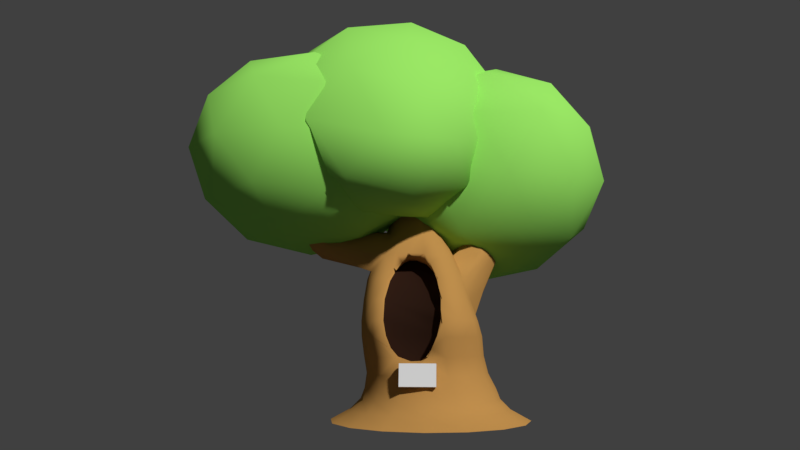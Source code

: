# Source: HomeTree.blend  (saved by Blender 2.78.0; exported with 4.5.12 LTS)
import bpy
from mathutils import Matrix  # noqa: F401  (used for matrix-valued properties, if any)

bpy.ops.wm.read_factory_settings(use_empty=True)
scene = bpy.context.scene
scene.name = 'Scene'

# ---- collections
col_collection_1 = bpy.data.collections.new('Collection 1'); scene.collection.children.link(col_collection_1)

# ---- materials (node trees are filled in below, after node groups)
mat_sign = bpy.data.materials.new('Sign')
mat_sign.alpha_threshold = 0.0
mat_sign.use_transparent_shadow = False
mat_sign.roughness = 0.5
mat_sign.line_color = (0.0, 0.0, 0.0, 1.0)
mat_leaves = bpy.data.materials.new('Leaves')
mat_leaves.alpha_threshold = 0.0
mat_leaves.use_transparent_shadow = False
mat_leaves.diffuse_color = (0.3246, 0.8, 0.1304, 1.0)
mat_leaves.specular_color = (1.0, 0.9604, 0.07916)
mat_leaves.roughness = 0.5
mat_trunk = bpy.data.materials.new('Trunk')
mat_trunk.alpha_threshold = 0.0
mat_trunk.use_transparent_shadow = False
mat_trunk.diffuse_color = (0.5071, 0.2627, 0.07295, 1.0)
mat_trunk.roughness = 0.5
mat_hole = bpy.data.materials.new('Hole')
mat_hole.alpha_threshold = 0.0
mat_hole.use_transparent_shadow = False
mat_hole.diffuse_color = (0.02539, 0.01123, 0.006982, 1.0)
mat_hole.specular_color = (0.0, 0.0, 0.0)
mat_hole.roughness = 0.5

# ---- material node trees

# ---- world
world_world = bpy.data.worlds.new('World'); scene.world = world_world
world_world.color = (0.05088, 0.05088, 0.05088)
world_world.use_sun_shadow = False
world_world.sun_shadow_jitter_overblur = 0.0
world_world.cycles.sampling_method = 'MANUAL'

# ---- cameras
cam_camera = bpy.data.cameras.new('Camera')
cam_camera.clip_end = 100.0
cam_camera.lens = 35.0
cam_camera.sensor_width = 32.0
cam_camera.sensor_height = 18.0
cam_camera.ortho_scale = 7.314
cam_camera.dof.focus_distance = 0.0
cam_camera.dof.aperture_fstop = 128.0

# ---- meshes
me_cube_001 = bpy.data.meshes.new('Cube.001')
me_cube_001.from_pydata([(-1.0, -1.0, -1.0), (-1.0, -1.0, 1.0), (-1.0, 1.0, -1.0), (-1.0, 1.0, 1.0), (1.0, -1.0, -1.0), (1.0, -1.0, 1.0), (1.0, 1.0, -1.0), (1.0, 1.0, 1.0), (-2.595, 33.06, 16.38), (3.268, 67.15, 24.5), (2.669, 5.973, 17.57), (-3.735, -23.76, 16.3), (-8.191, 19.4, 22.86), (-2.891, 76.26, 27.85), (4.725, 34.44, 30.09), (0.141, -23.79, 24.67), (-6.791, -15.0, 27.96), (-5.283, 50.74, 35.49), (1.907, 79.37, 36.11), (-0.8294, 25.86, 36.86), (0.3536, 18.52, 15.32), (0.5764, 54.41, 19.45), (3.536, 38.61, 20.22), (0.5046, 79.3, 26.04), (-3.167, 59.38, 21.42), (-3.469, 1.019, 14.61), (-0.2413, -14.86, 15.28), (-6.0, 26.15, 18.43), (-6.826, -7.383, 18.35), (-6.327, 51.97, 25.32), (3.312, 79.96, 30.86), (-0.1992, 85.75, 32.81), (4.495, 18.23, 23.37), (5.039, 54.64, 27.43), (-1.621, -32.9, 19.38), (2.113, -15.3, 20.2), (-8.451, -2.311, 25.22), (-5.769, -28.14, 21.3), (-4.414, 69.45, 32.55), (-7.807, 35.53, 29.64), (4.136, 62.5, 34.32), (2.929, 1.67, 27.66), (-3.542, -27.56, 26.25), (-7.102, 16.33, 32.75), (-1.553, 72.49, 37.48), (2.59, 30.77, 34.7), (1.06, 58.86, 38.44), (-0.5374, -4.639, 31.49), (-4.391, 1.125, 33.44), (-3.224, 40.95, 37.9), (3.096, 72.08, 11.55), (10.47, 76.6, 17.62), (6.506, 22.53, 14.66), (-1.342, 24.04, 15.58), (-2.469, 79.23, 19.26), (5.187, 113.6, 20.78), (10.19, 30.98, 25.35), (3.007, 0.7132, 24.21), (-2.569, 35.21, 26.93), (1.509, 89.5, 30.11), (9.569, 86.55, 28.97), (4.603, 39.68, 32.86), (4.952, 45.65, 11.44), (7.272, 78.17, 13.25), (9.202, 48.26, 15.02), (8.541, 102.2, 18.63), (4.091, 99.43, 15.07), (0.3199, 46.21, 12.0), (2.37, 17.77, 13.87), (-0.32, 79.05, 14.2), (-2.964, 50.48, 16.49), (0.8344, 103.6, 19.64), (11.11, 86.02, 23.49), (8.097, 108.3, 25.38), (9.13, 21.88, 19.65), (11.46, 52.89, 21.33), (0.3353, 4.974, 19.49), (4.936, 3.817, 18.97), (-3.645, 57.13, 23.21), (-2.967, 25.03, 21.08), (3.296, 109.5, 26.05), (-1.276, 89.62, 25.15), (10.83, 58.74, 27.92), (7.042, 9.09, 25.24), (-0.4162, 11.46, 26.13), (-1.415, 63.27, 29.55), (5.882, 93.99, 30.84), (8.0, 31.74, 30.29), (7.584, 63.94, 32.38), (3.736, 14.07, 29.64), (0.4983, 34.63, 31.26), (2.896, 65.92, 33.03), (-6.661, 23.35, 11.98), (-1.537, -5.12, 16.63), (-8.956, -18.64, 16.36), (-13.19, 18.05, 17.4), (-8.496, 55.53, 18.45), (-0.8999, 40.76, 18.11), (-5.167, -26.41, 24.92), (-12.09, -11.33, 25.41), (-11.88, 34.28, 26.62), (-4.363, 47.5, 27.06), (-0.1596, 8.957, 25.88), (-6.892, 6.661, 31.17), (-8.018, 0.09389, 12.82), (-3.592, 8.534, 13.01), (-5.059, -16.27, 15.57), (-0.2174, 18.38, 16.59), (-3.307, 35.55, 13.86), (-10.55, 21.57, 13.46), (-11.8, -2.909, 16.04), (-7.735, 43.73, 14.09), (-11.63, 40.57, 17.23), (-4.374, 54.41, 17.71), (0.1911, -0.4479, 21.21), (0.6654, 26.39, 22.08), (-7.092, -28.93, 20.5), (-2.811, -21.41, 20.64), (-13.63, 1.307, 21.37), (-11.17, -20.35, 20.78), (-10.83, 49.99, 22.68), (-13.54, 28.1, 22.08), (-1.885, 49.07, 22.8), (-6.364, 58.24, 22.98), (-2.058, -12.76, 26.01), (-8.951, -24.48, 25.8), (-12.89, 10.92, 26.76), (-8.452, 45.81, 27.71), (-1.411, 30.53, 27.33), (-5.91, -14.16, 29.16), (-3.041, 6.59, 29.71), (-9.99, -5.027, 29.46), (-9.819, 21.77, 30.18), (-5.463, 29.15, 30.38), (0.4699, 68.12, -1.948), (0.3087, 49.59, 1.704), (2.666, 65.12, -2.06), (1.646, 47.76, 1.635), (4.528, 56.55, -2.381), (2.78, 42.54, 1.44), (5.772, 43.73, -2.861), (3.538, 34.74, 1.148), (6.209, 28.6, -3.428), (3.804, 25.53, 0.8028), (5.772, 13.48, -3.994), (3.538, 16.32, 0.4579), (4.528, 0.6592, -4.474), (2.78, 8.51, 0.1655), (2.666, -7.908, -4.795), (1.646, 3.293, -0.02986), (0.4699, -10.92, -4.908), (0.3189, 1.448, -0.1403), (-1.726, -7.908, -4.795), (-1.029, 3.293, -0.02986), (-3.588, 0.6592, -4.474), (-2.163, 8.51, 0.1655), (-4.833, 13.48, -3.994), (-2.92, 16.32, 0.4579), (-5.269, 28.6, -3.428), (-3.186, 25.53, 0.8028), (-4.833, 43.73, -2.861), (-2.92, 34.74, 1.148), (-3.588, 56.55, -2.381), (-2.163, 42.54, 1.44), (-1.726, 65.12, -2.06), (-1.029, 47.76, 1.635), (0.4699, 59.4, -1.237), (0.4699, 54.8, -0.4679), (0.4699, 52.61, 0.4095), (1.916, 50.63, 0.3354), (2.001, 52.71, -0.5464), (2.221, 57.0, -1.327), (3.141, 45.0, 0.1242), (3.299, 46.74, -0.7701), (3.705, 50.17, -1.582), (3.96, 36.56, -0.1918), (4.166, 37.8, -1.105), (4.697, 39.95, -1.965), (4.248, 26.6, -0.5646), (4.471, 27.26, -1.5), (5.045, 27.9, -2.417), (3.96, 16.65, -0.9374), (4.166, 16.71, -1.894), (4.697, 15.84, -2.868), (3.141, 8.21, -1.253), (3.299, 7.777, -2.229), (3.705, 5.622, -3.251), (1.916, 2.571, -1.465), (2.001, 1.806, -2.453), (2.221, -1.206, -3.506), (0.4699, 0.5911, -1.539), (0.4699, -0.2913, -2.531), (0.4699, -3.604, -3.596), (-0.9757, 2.571, -1.465), (-1.061, 1.806, -2.453), (-1.281, -1.206, -3.506), (-2.201, 8.21, -1.253), (-2.359, 7.777, -2.229), (-2.765, 5.622, -3.251), (-3.02, 16.65, -0.9374), (-3.226, 16.71, -1.894), (-3.757, 15.84, -2.868), (-3.308, 26.6, -0.5646), (-3.531, 27.26, -1.5), (-4.105, 27.9, -2.417), (-3.02, 36.56, -0.1918), (-3.226, 37.8, -1.105), (-3.757, 39.95, -1.965), (-2.201, 45.0, 0.1242), (-2.359, 46.74, -0.7701), (-2.765, 50.17, -1.582), (-0.9757, 50.63, 0.3354), (-1.061, 52.71, -0.5464), (-1.281, 57.0, -1.327), (0.1157, 46.91, 3.258), (1.434, 45.1, 3.19), (2.551, 39.96, 2.998), (3.298, 32.27, 2.709), (3.56, 23.19, 2.369), (3.298, 14.11, 2.03), (2.551, 6.419, 1.741), (1.474, 1.332, 1.551), (-1.286, 2.706, 1.437), (-2.32, 6.419, 1.741), (-3.066, 14.11, 2.03), (-3.329, 23.19, 2.369), (-3.066, 32.27, 2.709), (-2.32, 39.96, 2.998), (-1.202, 45.1, 3.19), (-0.0813, 39.44, 6.198), (1.19, 37.7, 6.133), (7.571, 58.92, 21.56), (2.987, 25.33, 5.669), (3.24, 16.58, 5.341), (2.987, 7.826, 5.014), (2.267, 0.407, 4.736), (1.342, -3.668, 4.345), (-2.505, 0.7563, 4.749), (-3.149, 7.826, 5.014), (-3.402, 16.58, 5.341), (-3.149, 25.33, 5.669), (-2.429, 32.75, 5.947), (-1.352, 37.7, 6.133), (-0.3325, 39.62, 10.14), (-1.944, 15.24, 12.69), (-5.887, 19.86, 11.44), (-5.049, 26.74, 14.36), (-4.964, 24.22, 14.55), (2.296, 12.53, 9.128), (1.694, 6.247, 8.893), (-2.377, 6.33, 8.896), (-2.961, 12.53, 9.128), (-3.178, 20.03, 9.409), (-2.961, 27.53, 9.69), (-2.344, 33.88, 9.928), (-1.421, 38.13, 10.09), (3.473, 18.65, 4.003), (3.211, 9.581, 3.663), (-3.408, 18.65, 4.003), (-3.146, 27.71, 4.342), (2.465, 1.896, 3.376), (-2.4, 35.4, 4.63), (1.473, -3.07, 3.19), (-1.284, 40.53, 4.822), (0.03236, 42.33, 4.89), (1.349, 40.53, 4.822), (2.465, 35.4, 4.63), (-2.465, 2.196, 3.387), (3.211, 27.71, 4.342), (-3.146, 9.581, 3.663), (-2.479, 2.433, 6.779), (-5.828, 14.68, 11.5), (-5.229, 27.75, 13.72), (-3.074, 8.958, 7.024), (2.819, 17.03, 7.326), (-3.307, 17.03, 7.326), (2.586, 8.958, 7.024), (-3.074, 25.1, 7.628), (1.956, 2.273, 6.773), (-2.41, 31.94, 7.885), (-1.416, 36.52, 8.056), (-0.2441, 38.12, 8.116), (-5.502, 27.49, 12.65), (-1.239, -12.42, 21.42), (-1.572, 35.27, 15.96), (-1.503, 33.63, 17.12), (-1.458, 30.06, 17.83), (-0.994, -3.816, 19.46), (-1.217, -9.367, 20.15), (-1.172, -9.236, 20.18), (-0.9389, -3.903, 19.48), (-1.154, 33.02, 17.84), (-1.147, 35.27, 17.18), (-1.173, 37.11, 16.03), (-0.2422, 21.38, 15.44), (-0.3094, 21.33, 16.66), (-0.3912, 19.11, 17.41), (-0.8036, -4.98, 19.13), (-1.065, -10.55, 19.97), (-1.119, -10.58, 19.96), (-0.8681, -4.986, 19.1), (-0.7657, 18.6, 17.39), (-0.7284, 20.76, 16.64), (-0.7184, 20.69, 15.42), (-0.7013, 37.75, 16.06), (-0.7284, 35.84, 17.2), (-0.7089, 33.8, 17.95), (-0.879, -3.937, 19.5), (-1.118, -9.204, 20.19), (-1.065, -9.277, 20.18), (-0.8176, -3.988, 19.5), (-0.3518, 33.0, 17.85), (-0.3094, 35.27, 17.18), (-0.2301, 37.11, 16.03), (-1.173, -10.51, 19.96), (-0.933, -4.895, 19.11), (-1.14, 19.11, 17.41), (-1.147, 21.33, 16.66), (-1.178, 21.23, 15.44), (-1.019, -9.443, 20.16), (-0.7549, -3.973, 19.49), (-0.07416, 30.05, 17.83), (0.0459, 33.63, 17.12), (0.1695, 35.27, 15.96), (-1.218, -10.34, 19.99), (-0.9887, -4.72, 19.15), (-1.458, 20.57, 17.47), (-1.503, 22.97, 16.72), (-1.572, 23.28, 15.51), (-0.9889, -9.678, 20.12), (-0.7171, -4.204, 19.42), (0.1381, 27.87, 17.75), (0.2833, 31.18, 17.03), (0.4364, 32.52, 15.86), (-1.248, -10.11, 20.02), (-1.027, -4.489, 19.22), (-1.67, 22.74, 17.55), (-1.74, 25.41, 16.81), (-1.839, 26.03, 15.62), (-0.9785, -9.946, 20.08), (-0.7028, -4.457, 19.34), (0.2127, 25.31, 17.65), (0.3666, 28.3, 16.92), (0.5301, 29.28, 15.74), (-1.259, -9.838, 20.07), (-1.041, -4.236, 19.3), (-1.745, 25.31, 17.65), (-1.823, 28.3, 16.92), (-1.933, 29.28, 15.74), (-0.9894, -10.2, 20.03), (-0.7142, -4.694, 19.26), (0.1383, 22.74, 17.55), (0.2833, 25.41, 16.81), (0.4364, 26.03, 15.62), (-1.248, -9.579, 20.11), (-1.029, -3.999, 19.38), (-1.67, 27.88, 17.75), (-1.74, 31.18, 17.03), (-1.839, 32.52, 15.86), (-1.02, -10.42, 19.99), (-0.7496, -4.877, 19.18), (-0.07372, 20.56, 17.47), (0.0459, 22.97, 16.72), (0.1695, 23.28, 15.51), (-0.4485, 29.86, 18.6), (-0.3238, 35.02, 18.44), (-0.9984, 30.05, 18.59), (-1.027, 35.21, 18.44), (-0.7293, 29.47, 18.63), (-1.125, 33.08, 18.51), (-0.2301, 32.53, 18.52), (0.9219, 52.72, 20.83), (-0.02464, 36.35, 19.13), (0.2674, 41.4, 19.83), (0.8157, 49.28, 20.51), (0.688, 49.17, 20.52), (0.06549, 41.17, 19.85), (-0.2823, 35.98, 19.16), (-0.6601, 38.1, 19.07), (-0.225, 42.81, 19.8), (0.5078, 50.2, 20.5), (0.5738, 51.03, 20.5), (-0.1235, 44.2, 19.78), (-0.5351, 39.99, 19.04), (0.06564, 39.72, 19.04), (0.3448, 43.9, 19.77), (0.868, 50.78, 20.48), (0.8987, 49.75, 20.49), (0.3976, 42.19, 19.79), (0.1392, 37.46, 19.07), (0.5695, 49.5, 20.52), (-0.1234, 41.67, 19.83), (-0.5259, 36.6, 19.13), (-0.223, 40.99, 19.03), (0.1222, 44.9, 19.77), (0.7295, 51.41, 20.49), (0.293, 11.99, 10.63), (1.205, 1.9, 4.671), (-2.019, 0.8584, 6.72), (-1.895, -0.2599, 3.392), (-1.82, 4.609, 8.652), (0.1542, 0.8381, 1.017), (-0.7194, 13.15, 11.06), (0.5335, 1.156, 1.562), (-1.164, 8.066, 1.824), (1.039, 4.436, 8.756), (1.294, -0.2912, 6.703), (-1.484, 8.233, 9.886), (1.072, -3.356, 3.276), (-2.029, -0.9395, 4.685), (-1.066, 12.82, 10.71), (-1.563, 1.742, 2.371), (1.249, -1.982, 5.657), (1.114, 2.183, 7.753), (-0.4484, 1.805, 1.183), (-0.3288, 14.21, 11.03), (0.756, -0.4461, 2.289), (0.7296, 8.688, 9.65), (0.2895, 22.37, 10.92), (-1.95, 7.208, 6.95), (-1.813, 5.251, 3.601), (-1.737, 12.8, 8.91), (0.1015, 6.73, 1.41), (-0.7192, 23.91, 11.42), (0.4147, 6.682, 1.787), (0.9368, 13.42, 9.081), (1.202, 5.657, 6.926), (-1.483, 18.06, 10.09), (1.025, 2.485, 3.498), (-1.961, 4.686, 4.933), (-1.066, 22.54, 11.08), (-1.563, 7.198, 2.575), (1.249, 3.474, 5.861), (1.114, 9.579, 8.03), (-0.4484, 7.261, 1.388), (-0.3288, 23.94, 11.39), (0.756, 5.01, 2.493), (0.7296, 18.22, 10.01), (-1.234, 39.78, 14.47), (-1.335, 37.78, 12.22), (0.102, 39.78, 14.47), (0.4431, 37.78, 12.22), (0.6682, 37.17, 14.37), (1.197, 34.31, 12.09), (-1.805, 19.97, 13.73), (-2.099, 11.78, 11.24), (1.047, 33.27, 14.22), (-2.818, 25.27, 10.99), (-5.74, 24.39, 11.85), (-5.461, 12.87, 12.3), (1.179, 28.67, 14.05), (1.877, 23.0, 11.66), (-2.311, 28.67, 14.05), (-4.967, 20.02, 14.18), (1.047, 24.07, 13.88), (1.7, 16.88, 11.43), (-2.178, 33.27, 14.22), (-2.592, 29.12, 11.89), (0.6561, 20.11, 13.73), (1.173, 11.92, 11.25), (-2.088, 34.31, 12.09), (-1.8, 37.17, 14.37), (-0.4458, 38.99, 12.26), (-0.5659, 40.69, 14.5), (-0.6837, 9.792, 11.41), (-1.427, 9.218, 11.24), (0.2422, 10.53, 11.38), (-0.6858, 16.21, 13.59), (0.01219, 17.44, 13.63), (-1.283, 16.73, 13.61), (-1.245, 20.55, 18.6), (-0.7244, 15.66, 18.13), (-0.9132, 15.55, 18.09), (-1.101, 15.89, 18.09), (-0.562, 20.13, 18.67), (-1.26, 16.63, 18.14), (-0.4522, 19.32, 18.57), (-1.365, 17.65, 18.23), (-0.4157, 18.2, 18.45), (-1.4, 18.8, 18.35), (-0.4551, 17.1, 18.33), (-1.359, 19.87, 18.47), (-0.5636, 16.2, 18.22), (-0.7389, 19.83, 18.8), (-0.9002, 19.79, 18.82), (-1.06, 20.05, 18.76), (-1.134, 10.73, 18.83), (-1.103, 4.528, 19.18), (-0.9012, 8.847, 18.41), (-0.8994, 3.313, 18.76), (-0.9778, 10.59, 18.95), (-0.9666, 4.381, 19.25), (-0.9753, 3.351, 18.73), (-0.9878, 8.912, 18.37), (-1.05, 3.48, 18.74), (-1.073, 9.116, 18.37), (-0.8244, 4.219, 19.21), (-0.8163, 10.23, 18.91), (-1.113, 3.68, 18.79), (-1.145, 9.43, 18.41), (-0.7839, 3.978, 19.13), (-0.77, 9.86, 18.82), (-1.153, 3.922, 18.88), (-1.191, 9.804, 18.5), (-0.7715, 3.732, 19.02), (-0.7557, 9.481, 18.71), (-1.165, 4.168, 18.98), (-1.205, 10.18, 18.6), (-0.7891, 3.519, 18.92), (-0.7756, 9.155, 18.6), (-1.148, 4.38, 19.09), (-1.185, 10.51, 18.72), (-0.834, 3.372, 18.82), (-0.8267, 8.933, 18.49), (-0.8992, 4.314, 19.24), (-0.9045, 10.49, 18.96), (-1.033, 4.425, 19.23), (-1.049, 10.64, 18.92), (-1.004, -0.7832, 19.14), (-0.8066, -1.972, 18.76), (-0.8779, -0.9174, 19.19), (-0.8768, -1.956, 18.73), (-0.9467, -1.846, 18.75), (-0.7448, -1.016, 19.17), (-1.006, -1.659, 18.79), (-0.7056, -1.252, 19.09), (-1.045, -1.422, 18.87), (-0.6923, -1.502, 19.0), (-1.058, -1.173, 18.96), (-0.7068, -1.726, 18.91), (-1.044, -0.9484, 19.05), (-0.7469, -1.891, 18.82), (-0.8135, -0.9758, 19.19), (-0.9409, -0.8777, 19.17), (2.462, 18.28, 9.343), (1.399, 32.22, 12.01), (1.827, 25.85, 11.66), (0.09644, 39.03, 10.12), (-0.2653, 38.48, 8.603), (1.257, 34.26, 11.82), (2.745, 19.59, 7.422), (1.624, 29.6, 12.16), (0.6184, 37.97, 11.02), (2.67, 18.49, 8.336), (2.374, 34.19, 5.231), (2.889, 27.97, 5.275), (-2.423, 27.29, 13.47), (-2.844, 13.91, 9.861), (-2.113, 24.45, 14.21), (-2.255, 26.71, 13.98), (-3.011, 21.24, 10.33), (3.181, 24.05, 11.88), (3.352, 24.4, 11.07), (3.423, 25.32, 10.33), (2.34, 32.74, 14.03), (2.665, 28.6, 13.75), (3.625, 29.47, 8.92), (3.559, 31.29, 8.602), (3.182, 35.42, 8.567), (2.309, 37.56, 9.294), (1.438, 37.63, 12.51), (1.213, 37.57, 11.29), (1.794, 36.74, 13.24), (2.239, 34.12, 13.88), (1.239, 37.43, 10.89), (4.532, 41.27, 14.38), (3.614, 40.93, 15.63), (4.816, 45.46, 13.91), (4.17, 48.39, 13.97), (3.286, 46.5, 14.99), (3.294, 45.57, 15.38), (3.372, 43.77, 15.71), (3.504, 47.41, 14.26), (4.185, 39.68, 14.89), (4.387, 40.34, 14.63), (3.398, 42.95, 15.77), (4.806, 44.3, 14.0), (4.638, 47.66, 13.9), (3.423, 47.24, 14.41), (5.766, 49.89, 16.61), (4.995, 49.07, 17.41), (5.974, 53.49, 16.42), (5.545, 55.69, 16.61), (4.853, 53.67, 17.25), (4.797, 52.82, 17.44), (4.803, 51.3, 17.57), (5.107, 54.64, 16.83), (5.484, 48.37, 16.9), (5.644, 49.03, 16.74), (4.818, 50.62, 17.57), (5.963, 52.53, 16.45), (5.845, 55.24, 16.5), (5.032, 54.44, 16.92), (7.452, 56.28, 20.47), (6.911, 55.4, 20.89), (7.58, 58.86, 20.46), (7.345, 60.25, 20.67), (6.888, 58.58, 20.98), (6.813, 57.95, 21.04), (6.783, 56.88, 21.04), (7.107, 59.38, 20.81), (7.259, 55.11, 20.59), (7.367, 55.64, 20.52), (6.79, 56.41, 21.02), (7.572, 58.18, 20.44), (7.501, 60.03, 20.56), (7.051, 59.21, 20.85), (7.595, 57.65, 21.11), (7.271, 57.09, 21.34), (7.67, 59.2, 21.11), (7.535, 60.02, 21.25), (7.265, 58.99, 21.42), (7.216, 58.61, 21.45), (7.195, 57.97, 21.44), (7.4, 59.48, 21.33), (7.48, 56.94, 21.17), (7.544, 57.26, 21.13), (7.198, 57.69, 21.42), (7.665, 58.79, 21.1), (7.624, 59.9, 21.17), (7.366, 59.38, 21.35), (-5.173, 15.47, 13.36), (-9.786, 11.27, 20.1), (-7.542, 20.29, 14.07), (-8.576, 16.23, 17.36), (-9.179, 13.76, 18.96), (-9.111, 14.66, 19.19), (-8.441, 17.98, 17.81), (-7.184, 23.66, 14.66), (-6.738, 24.31, 15.56), (-8.287, 18.13, 18.42), (-9.032, 14.73, 19.5), (-8.981, 14.44, 19.68), (-8.185, 17.56, 18.78), (-6.454, 23.54, 16.11), (-6.392, 16.77, 16.04), (-8.138, 13.75, 18.68), (-8.957, 12.51, 19.63), (-9.016, 11.2, 19.4), (-8.255, 11.17, 18.21), (-6.721, 11.94, 15.44), (-9.099, 10.45, 19.09), (-8.418, 9.696, 17.61), (-7.174, 8.964, 14.61), (-6.333, 21.1, 16.31), (-8.136, 16.13, 18.89), (-8.956, 13.71, 19.74), (-7.668, 10.49, 13.97), (-8.626, 10.73, 17.16), (-9.204, 10.97, 18.86), (-9.221, 12.46, 18.84), (-8.66, 13.66, 17.13), (-7.745, 15.62, 13.83), (0.597, 9.575, 10.37)], [], [(0, 1, 3, 2), (2, 3, 7, 6), (6, 7, 5, 4), (4, 5, 1, 0), (2, 6, 4, 0), (7, 3, 1, 5), (8, 21, 20), (9, 21, 23), (8, 20, 25), (8, 25, 27), (8, 27, 24), (9, 23, 30), (10, 22, 32), (11, 26, 34), (12, 28, 36), (13, 29, 38), (9, 30, 33), (10, 32, 35), (11, 34, 37), (12, 36, 39), (13, 38, 31), (14, 40, 45), (15, 41, 47), (16, 42, 48), (17, 43, 49), (18, 44, 46), (46, 49, 19), (46, 44, 49), (44, 17, 49), (49, 48, 19), (49, 43, 48), (43, 16, 48), (48, 47, 19), (48, 42, 47), (42, 15, 47), (47, 45, 19), (47, 41, 45), (41, 14, 45), (45, 46, 19), (45, 40, 46), (40, 18, 46), (31, 44, 18), (31, 38, 44), (38, 17, 44), (39, 43, 17), (39, 36, 43), (36, 16, 43), (37, 42, 16), (37, 34, 42), (34, 15, 42), (35, 41, 15), (35, 32, 41), (32, 14, 41), (33, 40, 14), (33, 30, 40), (30, 18, 40), (38, 39, 17), (38, 29, 39), (29, 12, 39), (36, 37, 16), (36, 28, 37), (28, 11, 37), (34, 35, 15), (34, 26, 35), (26, 10, 35), (32, 33, 14), (32, 22, 33), (22, 9, 33), (30, 31, 18), (30, 23, 31), (23, 13, 31), (24, 29, 13), (24, 27, 29), (27, 12, 29), (27, 28, 12), (27, 25, 28), (25, 11, 28), (25, 26, 11), (25, 20, 26), (20, 10, 26), (23, 24, 13), (23, 21, 24), (21, 8, 24), (20, 22, 10), (20, 21, 22), (21, 9, 22), (50, 63, 62), (51, 63, 65), (50, 62, 67), (50, 67, 69), (50, 69, 66), (51, 65, 72), (52, 64, 74), (53, 68, 76), (54, 70, 78), (55, 71, 80), (51, 72, 75), (52, 74, 77), (53, 76, 79), (54, 78, 81), (55, 80, 73), (56, 82, 87), (57, 83, 89), (58, 84, 90), (59, 85, 91), (60, 86, 88), (88, 91, 61), (88, 86, 91), (86, 59, 91), (91, 90, 61), (91, 85, 90), (85, 58, 90), (90, 89, 61), (90, 84, 89), (84, 57, 89), (89, 87, 61), (89, 83, 87), (83, 56, 87), (87, 88, 61), (87, 82, 88), (82, 60, 88), (73, 86, 60), (73, 80, 86), (80, 59, 86), (81, 85, 59), (81, 78, 85), (78, 58, 85), (79, 84, 58), (79, 76, 84), (76, 57, 84), (77, 83, 57), (77, 74, 83), (74, 56, 83), (75, 82, 56), (75, 72, 82), (72, 60, 82), (80, 81, 59), (80, 71, 81), (71, 54, 81), (78, 79, 58), (78, 70, 79), (70, 53, 79), (76, 77, 57), (76, 68, 77), (68, 52, 77), (74, 75, 56), (74, 64, 75), (64, 51, 75), (72, 73, 60), (72, 65, 73), (65, 55, 73), (66, 71, 55), (66, 69, 71), (69, 54, 71), (69, 70, 54), (69, 67, 70), (67, 53, 70), (67, 68, 53), (67, 62, 68), (62, 52, 68), (65, 66, 55), (65, 63, 66), (63, 50, 66), (62, 64, 52), (62, 63, 64), (63, 51, 64), (92, 105, 104), (93, 105, 107), (92, 104, 109), (92, 109, 111), (92, 111, 108), (93, 107, 114), (94, 106, 116), (95, 110, 118), (96, 112, 120), (97, 113, 122), (93, 114, 117), (94, 116, 119), (95, 118, 121), (96, 120, 123), (97, 122, 115), (98, 124, 129), (99, 125, 131), (100, 126, 132), (101, 127, 133), (102, 128, 130), (130, 133, 103), (130, 128, 133), (128, 101, 133), (133, 132, 103), (133, 127, 132), (127, 100, 132), (132, 131, 103), (132, 126, 131), (126, 99, 131), (131, 129, 103), (131, 125, 129), (125, 98, 129), (129, 130, 103), (129, 124, 130), (124, 102, 130), (115, 128, 102), (115, 122, 128), (122, 101, 128), (123, 127, 101), (123, 120, 127), (120, 100, 127), (121, 126, 100), (121, 118, 126), (118, 99, 126), (119, 125, 99), (119, 116, 125), (116, 98, 125), (117, 124, 98), (117, 114, 124), (114, 102, 124), (122, 123, 101), (122, 113, 123), (113, 96, 123), (120, 121, 100), (120, 112, 121), (112, 95, 121), (118, 119, 99), (118, 110, 119), (110, 94, 119), (116, 117, 98), (116, 106, 117), (106, 93, 117), (114, 115, 102), (114, 107, 115), (107, 97, 115), (108, 113, 97), (108, 111, 113), (111, 96, 113), (111, 112, 96), (111, 109, 112), (109, 95, 112), (109, 110, 95), (109, 104, 110), (104, 94, 110), (107, 108, 97), (107, 105, 108), (105, 92, 108), (104, 106, 94), (104, 105, 106), (105, 93, 106), (168, 135, 137, 169), (169, 137, 139, 172), (172, 139, 141, 175), (175, 141, 143, 178), (178, 143, 145, 181), (181, 145, 147, 184), (184, 147, 149, 187), (187, 149, 151, 190), (190, 151, 153, 193), (193, 153, 155, 196), (196, 155, 157, 199), (199, 157, 159, 202), (202, 159, 161, 205), (205, 161, 163, 208), (141, 139, 216, 217), (208, 163, 165, 211), (211, 165, 135, 168), (164, 213, 166, 134), (213, 212, 167, 166), (212, 211, 168, 167), (162, 210, 213, 164), (210, 209, 212, 213), (209, 208, 211, 212), (160, 207, 210, 162), (207, 206, 209, 210), (206, 205, 208, 209), (158, 204, 207, 160), (204, 203, 206, 207), (203, 202, 205, 206), (156, 201, 204, 158), (201, 200, 203, 204), (200, 199, 202, 203), (154, 198, 201, 156), (198, 197, 200, 201), (197, 196, 199, 200), (152, 195, 198, 154), (195, 194, 197, 198), (194, 193, 196, 197), (150, 192, 195, 152), (192, 191, 194, 195), (191, 190, 193, 194), (148, 189, 192, 150), (189, 188, 191, 192), (188, 187, 190, 191), (146, 186, 189, 148), (186, 185, 188, 189), (185, 184, 187, 188), (144, 183, 186, 146), (183, 182, 185, 186), (182, 181, 184, 185), (142, 180, 183, 144), (180, 179, 182, 183), (179, 178, 181, 182), (140, 177, 180, 142), (177, 176, 179, 180), (176, 175, 178, 179), (138, 174, 177, 140), (174, 173, 176, 177), (173, 172, 175, 176), (136, 171, 174, 138), (171, 170, 173, 174), (170, 169, 172, 173), (134, 166, 171, 136), (166, 167, 170, 171), (167, 168, 169, 170), (151, 149, 221, 403, 401), (137, 135, 214, 215), (161, 159, 225, 226), (147, 145, 219, 220), (157, 155, 223, 224), (135, 165, 228, 214), (143, 141, 217, 218), (153, 151, 401, 414, 222), (163, 161, 226, 227), (139, 137, 215, 216), (149, 147, 220, 221), (159, 157, 224, 225), (145, 143, 218, 219), (155, 153, 222, 223), (165, 163, 227, 228), (257, 256, 233, 234), (259, 258, 239, 240), (260, 257, 234, 235), (261, 259, 240, 241), (262, 260, 235, 236), (263, 261, 241, 242), (265, 264, 229, 230), (264, 263, 242, 229), (266, 265, 230, 544), (267, 399, 409, 237), (268, 266, 544, 545, 232), (269, 267, 237, 238), (256, 268, 232, 233), (258, 269, 238, 239), (270, 398, 400, 250), (273, 270, 250, 251), (274, 540, 543), (275, 273, 251, 252), (276, 274, 543, 534, 248), (277, 275, 252, 253), (278, 276, 248, 249), (279, 277, 253, 254), (280, 279, 254, 255), (613, 617, 231), (281, 280, 255, 243, 538), (614, 620, 231), (225, 224, 269, 258), (218, 217, 268, 256), (224, 223, 267, 269), (217, 216, 266, 268), (223, 222, 411, 399, 267), (216, 215, 265, 266), (214, 228, 263, 264), (215, 214, 264, 265), (228, 227, 261, 263), (221, 220, 260, 262), (227, 226, 259, 261), (220, 219, 257, 260), (226, 225, 258, 259), (219, 218, 256, 257), (610, 614, 231), (229, 242, 280, 281), (612, 613, 231), (242, 241, 279, 280), (236, 235, 278, 406, 412), (241, 240, 277, 279), (235, 234, 276, 278), (240, 239, 275, 277), (234, 233, 274, 276), (239, 238, 273, 275), (233, 232, 540, 274), (238, 237, 270, 273), (611, 612, 231), (237, 409, 398, 270), (289, 288, 283), (299, 298, 283), (309, 308, 283), (308, 289, 283), (314, 299, 283), (319, 309, 283), (324, 314, 283), (329, 319, 283), (334, 324, 283), (339, 329, 283), (344, 334, 283), (349, 339, 283), (354, 344, 283), (359, 349, 283), (288, 354, 283), (298, 359, 283), (294, 363, 362, 295), (295, 362, 361, 296), (519, 531, 360, 297), (297, 360, 359, 298), (461, 456, 358, 284), (284, 358, 357, 285), (285, 357, 356, 286), (518, 530, 355, 287), (287, 355, 354, 288), (458, 454, 353, 363), (363, 353, 352, 362), (362, 352, 351, 361), (531, 529, 350, 360), (360, 350, 349, 359), (456, 452, 348, 358), (358, 348, 347, 357), (357, 347, 346, 356), (530, 528, 345, 355), (355, 345, 344, 354), (454, 450, 343, 353), (353, 343, 342, 352), (352, 342, 341, 351), (529, 527, 340, 350), (350, 340, 339, 349), (452, 549, 548, 338, 348), (348, 338, 337, 347), (347, 337, 336, 346), (528, 526, 335, 345), (345, 335, 334, 344), (450, 446, 333, 343), (343, 333, 332, 342), (342, 332, 331, 341), (527, 525, 330, 340), (340, 330, 329, 339), (445, 244, 621, 449), (338, 328, 327, 337), (337, 327, 326, 336), (526, 524, 325, 335), (335, 325, 324, 334), (446, 442, 323, 333), (333, 323, 322, 332), (332, 322, 321, 331), (525, 523, 320, 330), (330, 320, 319, 329), (250, 400, 407, 465, 445), (328, 318, 317, 327), (327, 317, 316, 326), (524, 522, 315, 325), (325, 315, 314, 324), (442, 440, 313, 323), (323, 313, 312, 322), (322, 312, 311, 321), (321, 311, 365, 370, 364, 483, 474), (320, 310, 309, 319), (318, 303, 302, 317), (317, 302, 301, 316), (522, 521, 300, 315), (315, 300, 299, 314), (463, 438, 293, 304), (304, 293, 292, 305), (305, 292, 291, 306), (306, 291, 367), (307, 290, 289, 308), (440, 463, 304, 313), (313, 304, 305, 312), (312, 305, 306, 311), (311, 306, 365), (310, 307, 308, 309), (303, 294, 295, 302), (302, 295, 296, 301), (521, 519, 297, 300), (300, 297, 298, 299), (438, 461, 284, 293), (293, 284, 285, 292), (292, 285, 286, 291), (291, 286, 470, 485, 366, 369, 367), (290, 287, 288, 289), (386, 395, 371), (390, 375, 371), (387, 386, 371), (364, 368, 484, 483), (381, 380, 371), (368, 366, 485, 484), (375, 374, 371), (380, 390, 371), (374, 387, 371), (395, 381, 371), (306, 367, 383, 393), (393, 383, 382, 394), (394, 382, 381, 395), (364, 370, 389, 372), (372, 389, 388, 373), (373, 388, 387, 374), (369, 366, 392, 378), (378, 392, 391, 379), (379, 391, 390, 380), (368, 364, 372, 377), (377, 372, 373, 376), (376, 373, 374, 375), (367, 369, 378, 383), (383, 378, 379, 382), (382, 379, 380, 381), (370, 365, 384, 389), (389, 384, 385, 388), (388, 385, 386, 387), (366, 368, 377, 392), (392, 377, 376, 391), (391, 376, 375, 390), (365, 306, 393, 384), (384, 393, 394, 385), (385, 394, 395, 386), (407, 410, 402, 464, 465), (414, 401, 422, 434), (405, 413, 406, 278, 249), (402, 415, 396, 466, 464), (408, 416, 403, 221, 262), (236, 408, 262), (396, 653, 466), (399, 411, 431, 420), (411, 222, 404, 431), (401, 403, 424, 422), (409, 399, 420, 429), (396, 415, 435, 418), (415, 402, 423, 435), (408, 236, 397, 428), (407, 400, 421, 427), (416, 408, 428, 436), (412, 406, 426, 432), (236, 412, 432, 397), (222, 414, 434, 404), (403, 416, 436, 424), (410, 407, 427, 430), (398, 409, 429, 419), (413, 405, 425, 433), (402, 410, 430, 423), (417, 396, 418, 437), (406, 413, 433, 426), (400, 398, 419, 421), (405, 417, 437, 425), (430, 427, 421, 419, 397, 432, 426, 433, 425, 437, 418, 435, 423), (255, 254, 460, 439), (439, 460, 461, 438), (608, 615, 231), (441, 462, 463, 440), (243, 255, 439, 462), (462, 439, 438, 463), (620, 611, 231), (443, 441, 440, 442), (607, 618, 231), (615, 616, 231), (251, 250, 445, 547), (457, 447, 448, 282), (609, 619, 231), (616, 607, 231), (252, 251, 547, 550), (548, 549, 246, 247), (248, 534, 451, 455), (455, 451, 450, 454), (253, 252, 550, 447, 457), (550, 547, 271, 245), (249, 248, 455, 459), (459, 455, 454, 458), (254, 253, 457, 460), (460, 457, 456, 461), (466, 459, 458, 468), (464, 466, 468, 467), (465, 464, 467, 469), (445, 465, 469), (469, 467, 303, 318), (444, 469, 318, 328), (468, 458, 363, 294), (467, 468, 294, 303), (301, 296, 471, 472), (316, 301, 472, 473), (326, 316, 473, 475), (331, 321, 474, 476), (336, 326, 475, 477), (341, 331, 476, 478), (346, 336, 477, 479), (351, 341, 478, 480), (356, 346, 479, 481), (361, 351, 480, 482), (286, 356, 481, 470), (296, 361, 482, 471), (533, 518, 287, 290), (520, 533, 290, 307), (523, 532, 310, 320), (532, 520, 307, 310), (483, 484, 490, 515), (515, 490, 491, 514), (474, 483, 515, 497), (497, 515, 514, 496), (484, 485, 517, 490), (490, 517, 516, 491), (485, 470, 486, 517), (517, 486, 487, 516), (472, 471, 488, 493), (493, 488, 489, 492), (473, 472, 493, 495), (495, 493, 492, 494), (475, 473, 495, 499), (499, 495, 494, 498), (476, 474, 497, 501), (501, 497, 496, 500), (477, 475, 499, 503), (503, 499, 498, 502), (478, 476, 501, 505), (505, 501, 500, 504), (479, 477, 503, 507), (507, 503, 502, 506), (480, 478, 505, 509), (509, 505, 504, 508), (481, 479, 507, 511), (511, 507, 506, 510), (482, 480, 509, 513), (513, 509, 508, 512), (470, 481, 511, 486), (486, 511, 510, 487), (471, 482, 513, 488), (488, 513, 512, 489), (514, 491, 520, 532), (496, 514, 532, 523), (491, 516, 533, 520), (516, 487, 518, 533), (492, 489, 519, 521), (494, 492, 521, 522), (498, 494, 522, 524), (500, 496, 523, 525), (502, 498, 524, 526), (504, 500, 525, 527), (506, 502, 526, 528), (508, 504, 527, 529), (510, 506, 528, 530), (512, 508, 529, 531), (487, 510, 530, 518), (489, 512, 531, 519), (281, 230, 229), (617, 608, 231), (618, 609, 231), (619, 610, 231), (537, 538, 243), (542, 537, 243, 462, 441), (539, 542, 441, 443), (535, 539, 443), (536, 541, 451), (535, 541, 536), (451, 534, 536), (541, 535, 443, 442, 446), (541, 446, 450, 451), (544, 230, 559, 558), (232, 545, 557, 556), (535, 536, 555, 554), (543, 540, 553, 552), (545, 544, 558, 557), (534, 543, 552, 551), (540, 232, 556, 553), (538, 537, 560, 561), (536, 534, 551, 555), (537, 542, 562, 560), (542, 539, 563, 562), (230, 281, 564, 559), (281, 538, 561, 564), (539, 535, 554, 563), (558, 559, 568, 577), (556, 557, 567, 576), (554, 555, 566, 575), (552, 553, 565, 574), (557, 558, 577, 567), (551, 552, 574, 573), (553, 556, 576, 565), (561, 560, 569, 578), (555, 551, 573, 566), (560, 562, 570, 569), (562, 563, 571, 570), (559, 564, 572, 568), (564, 561, 578, 572), (563, 554, 575, 571), (577, 568, 582, 591), (576, 567, 581, 590), (575, 566, 580, 589), (574, 565, 579, 588), (567, 577, 591, 581), (573, 574, 588, 587), (565, 576, 590, 579), (578, 569, 583, 592), (566, 573, 587, 580), (569, 570, 584, 583), (570, 571, 585, 584), (568, 572, 586, 582), (572, 578, 592, 586), (571, 575, 589, 585), (591, 582, 596, 605), (590, 581, 595, 604), (589, 580, 594, 603), (588, 579, 593, 602), (581, 591, 605, 595), (587, 588, 602, 601), (579, 590, 604, 593), (592, 583, 597, 606), (580, 587, 601, 594), (583, 584, 598, 597), (584, 585, 599, 598), (582, 586, 600, 596), (586, 592, 606, 600), (585, 589, 603, 599), (605, 596, 610, 619), (604, 595, 609, 618), (603, 594, 608, 617), (602, 593, 607, 616), (595, 605, 619, 609), (601, 602, 616, 615), (593, 604, 618, 607), (606, 597, 611, 620), (594, 601, 615, 608), (597, 598, 612, 611), (598, 599, 613, 612), (596, 600, 614, 610), (600, 606, 620, 614), (599, 603, 617, 613), (444, 548, 247, 453), (547, 445, 449, 271), (546, 549, 452), (469, 444, 244), (546, 452, 456, 457), (548, 444, 328, 338), (447, 550, 245, 448), (549, 546, 272, 246), (546, 457, 282, 272), (626, 625, 622), (244, 445, 469), (621, 244, 444, 453), (632, 631, 622), (638, 637, 622), (641, 638, 622), (637, 646, 622), (631, 626, 622), (646, 632, 622), (650, 649, 622), (649, 641, 622), (625, 650, 622), (448, 245, 652, 623), (623, 652, 651, 624), (624, 651, 650, 625), (271, 449, 643, 647), (647, 643, 642, 648), (648, 642, 641, 649), (245, 271, 647, 652), (652, 647, 648, 651), (651, 648, 649, 650), (247, 246, 634, 644), (644, 634, 633, 645), (645, 633, 632, 646), (272, 282, 628, 629), (629, 628, 627, 630), (630, 627, 626, 631), (453, 247, 644, 635), (635, 644, 645, 636), (636, 645, 646, 637), (449, 621, 640, 643), (643, 640, 639, 642), (642, 639, 638, 641), (621, 453, 635, 640), (640, 635, 636, 639), (639, 636, 637, 638), (246, 272, 629, 634), (634, 629, 630, 633), (633, 630, 631, 632), (282, 448, 623, 628), (628, 623, 624, 627), (627, 624, 625, 626), (459, 653, 405), (405, 249, 459), (459, 466, 653), (653, 396, 417), (417, 405, 653), (397, 419, 429, 420, 431, 404, 434, 422, 424, 436, 428)])
me_cube_001.polygons.foreach_set('use_smooth', [0, 0, 0, 0, 0, 0, 1, 1, 1, 1, 1, 1, 1, 1, 1, 1, 1, 1, 1, 1, 1, 1, 1, 1, 1, 1, 1, 1, 1, 1, 1, 1, 1, 1, 1, 1, 1, 1, 1, 1, 1, 1, 1, 1, 1, 1, 1, 1, 1, 1, 1, 1, 1, 1, 1, 1, 1, 1, 1, 1, 1, 1, 1, 1, 1, 1, 1, 1, 1, 1, 1, 1, 1, 1, 1, 1, 1, 1, 1, 1, 1, 1, 1, 1, 1, 1, 1, 1, 1, 1, 1, 1, 1, 1, 1, 1, 1, 1, 1, 1, 1, 1, 1, 1, 1, 1, 1, 1, 1, 1, 1, 1, 1, 1, 1, 1, 1, 1, 1, 1, 1, 1, 1, 1, 1, 1, 1, 1, 1, 1, 1, 1, 1, 1, 1, 1, 1, 1, 1, 1, 1, 1, 1, 1, 1, 1, 1, 1, 1, 1, 1, 1, 1, 1, 1, 1, 1, 1, 1, 1, 1, 1, 1, 1, 1, 1, 1, 1, 1, 1, 1, 1, 1, 1, 1, 1, 1, 1, 1, 1, 1, 1, 1, 1, 1, 1, 1, 1, 1, 1, 1, 1, 1, 1, 1, 1, 1, 1, 1, 1, 1, 1, 1, 1, 1, 1, 1, 1, 1, 1, 1, 1, 1, 1, 1, 1, 1, 1, 1, 1, 1, 1, 1, 1, 1, 1, 1, 1, 1, 1, 1, 1, 1, 1, 1, 1, 1, 1, 1, 1, 1, 1, 1, 1, 1, 1, 1, 1, 1, 1, 1, 1, 1, 1, 1, 1, 1, 1, 1, 1, 1, 1, 1, 1, 1, 1, 1, 1, 1, 1, 1, 1, 1, 1, 1, 1, 1, 1, 1, 1, 1, 1, 1, 1, 1, 1, 1, 1, 1, 1, 1, 1, 1, 1, 1, 1, 1, 1, 1, 1, 1, 1, 1, 1, 1, 1, 1, 1, 1, 1, 1, 1, 1, 1, 1, 1, 1, 1, 1, 1, 1, 1, 1, 1, 1, 1, 1, 1, 1, 1, 1, 1, 1, 1, 1, 1, 1, 1, 1, 1, 1, 1, 1, 1, 1, 1, 1, 1, 1, 1, 1, 1, 1, 1, 1, 1, 1, 1, 1, 1, 1, 1, 1, 1, 1, 1, 1, 1, 1, 1, 1, 1, 1, 1, 1, 1, 1, 1, 1, 1, 1, 1, 1, 1, 1, 1, 1, 1, 1, 1, 1, 1, 1, 1, 1, 1, 1, 1, 1, 1, 1, 1, 1, 1, 1, 1, 1, 1, 1, 1, 1, 1, 1, 1, 1, 1, 1, 1, 1, 1, 1, 1, 1, 1, 1, 1, 1, 1, 1, 1, 1, 1, 1, 1, 1, 1, 1, 1, 1, 1, 1, 1, 1, 1, 1, 1, 1, 1, 1, 1, 1, 1, 1, 1, 1, 1, 1, 1, 1, 1, 1, 1, 1, 1, 1, 1, 1, 1, 1, 1, 1, 1, 1, 1, 1, 1, 1, 1, 1, 1, 1, 1, 1, 1, 1, 1, 1, 1, 1, 1, 1, 1, 1, 1, 1, 1, 1, 1, 1, 1, 1, 1, 1, 1, 1, 1, 1, 1, 1, 1, 1, 1, 1, 1, 1, 1, 1, 1, 1, 1, 1, 1, 1, 1, 1, 1, 1, 1, 1, 1, 1, 1, 1, 1, 1, 1, 1, 1, 1, 1, 1, 1, 1, 1, 1, 1, 1, 1, 1, 1, 1, 1, 1, 1, 1, 1, 1, 1, 1, 1, 1, 1, 1, 1, 1, 1, 1, 1, 1, 1, 1, 1, 1, 1, 1, 1, 1, 1, 1, 1, 1, 1, 1, 1, 1, 1, 1, 1, 1, 1, 1, 1, 1, 1, 1, 1, 1, 1, 1, 1, 1, 1, 1, 1, 1, 1, 1, 1, 1, 1, 1, 1, 1, 1, 1, 1, 1, 1, 1, 1, 1, 1, 1, 1, 1, 1, 1, 1, 1, 1, 1, 1, 1, 1, 1, 1, 1, 1, 1, 1, 1, 1, 1, 1, 1, 1, 1, 1, 1, 1, 1, 1, 1, 1, 1, 1, 1, 1, 1, 1, 1, 1, 1, 1, 1, 1, 1, 1, 1, 1, 1, 1, 1, 1, 1, 1, 1, 1, 1, 1, 1, 1, 1, 1, 1, 1, 1, 1, 1, 1, 1, 1, 1, 1, 1, 1, 1, 1, 1, 1, 1, 1, 1, 1, 1, 1, 1, 1, 1, 1, 1, 1, 1, 1, 1, 1, 1, 1, 1, 1, 1, 1, 1, 1, 1, 1, 1, 1, 1, 1, 1, 1, 1, 1, 1, 1, 1, 1, 1, 1, 1, 1, 1, 1, 1, 1, 1, 1, 1, 1, 1, 1, 1, 1, 1, 1, 1, 1, 1, 1, 1, 1, 1, 1, 1, 1, 1, 1, 1, 1, 1, 1])
me_cube_001.polygons.foreach_set('material_index', [0, 0, 0, 0, 0, 0, 1, 1, 1, 1, 1, 1, 1, 1, 1, 1, 1, 1, 1, 1, 1, 1, 1, 1, 1, 1, 1, 1, 1, 1, 1, 1, 1, 1, 1, 1, 1, 1, 1, 1, 1, 1, 1, 1, 1, 1, 1, 1, 1, 1, 1, 1, 1, 1, 1, 1, 1, 1, 1, 1, 1, 1, 1, 1, 1, 1, 1, 1, 1, 1, 1, 1, 1, 1, 1, 1, 1, 1, 1, 1, 1, 1, 1, 1, 1, 1, 1, 1, 1, 1, 1, 1, 1, 1, 1, 1, 1, 1, 1, 1, 1, 1, 1, 1, 1, 1, 1, 1, 1, 1, 1, 1, 1, 1, 1, 1, 1, 1, 1, 1, 1, 1, 1, 1, 1, 1, 1, 1, 1, 1, 1, 1, 1, 1, 1, 1, 1, 1, 1, 1, 1, 1, 1, 1, 1, 1, 1, 1, 1, 1, 1, 1, 1, 1, 1, 1, 1, 1, 1, 1, 1, 1, 1, 1, 1, 1, 1, 1, 1, 1, 1, 1, 1, 1, 1, 1, 1, 1, 1, 1, 1, 1, 1, 1, 1, 1, 1, 1, 1, 1, 1, 1, 1, 1, 1, 1, 1, 1, 1, 1, 1, 1, 1, 1, 1, 1, 1, 1, 1, 1, 1, 1, 1, 1, 1, 1, 1, 1, 1, 1, 1, 1, 1, 1, 1, 1, 1, 1, 1, 1, 1, 1, 1, 1, 1, 1, 1, 1, 1, 1, 1, 1, 1, 1, 1, 1, 2, 2, 2, 2, 2, 2, 2, 2, 2, 2, 2, 2, 2, 2, 2, 2, 2, 2, 2, 2, 2, 2, 2, 2, 2, 2, 2, 2, 2, 2, 2, 2, 2, 2, 2, 2, 2, 2, 2, 2, 2, 2, 2, 2, 2, 2, 2, 2, 2, 2, 2, 2, 2, 2, 2, 2, 2, 2, 2, 2, 2, 2, 2, 2, 2, 2, 2, 2, 2, 2, 2, 2, 2, 2, 2, 2, 2, 2, 2, 2, 2, 2, 2, 2, 2, 2, 2, 2, 2, 2, 2, 2, 2, 2, 2, 2, 2, 2, 2, 2, 2, 2, 2, 2, 2, 2, 2, 2, 2, 2, 2, 2, 2, 2, 2, 2, 2, 2, 2, 2, 2, 2, 2, 2, 2, 2, 2, 2, 2, 2, 2, 2, 2, 2, 2, 2, 2, 2, 2, 2, 2, 2, 2, 2, 2, 2, 2, 2, 2, 2, 2, 2, 2, 2, 2, 2, 2, 2, 2, 2, 2, 2, 2, 2, 2, 2, 2, 2, 2, 2, 2, 2, 2, 2, 2, 2, 2, 2, 2, 2, 2, 2, 2, 2, 2, 2, 2, 2, 2, 2, 2, 2, 2, 2, 2, 2, 2, 2, 2, 2, 2, 2, 2, 2, 2, 2, 2, 2, 2, 2, 2, 2, 2, 2, 2, 2, 2, 2, 2, 2, 2, 2, 2, 2, 2, 2, 2, 2, 2, 2, 2, 2, 2, 2, 2, 2, 2, 2, 2, 2, 2, 2, 2, 2, 2, 2, 2, 2, 2, 2, 2, 2, 2, 2, 2, 2, 2, 2, 2, 2, 2, 2, 2, 2, 2, 2, 2, 2, 2, 2, 2, 2, 2, 2, 2, 2, 2, 2, 2, 2, 2, 2, 2, 2, 2, 2, 2, 2, 2, 3, 2, 2, 2, 2, 2, 2, 2, 2, 2, 2, 2, 2, 2, 2, 2, 2, 2, 2, 2, 2, 2, 2, 2, 2, 2, 2, 2, 2, 2, 2, 2, 2, 2, 2, 2, 2, 2, 2, 2, 2, 2, 2, 2, 2, 2, 2, 2, 2, 2, 2, 2, 2, 2, 2, 2, 2, 2, 2, 2, 2, 2, 2, 2, 2, 2, 2, 2, 2, 2, 2, 2, 2, 2, 2, 2, 2, 2, 2, 2, 2, 2, 2, 2, 2, 2, 2, 2, 2, 2, 2, 2, 2, 2, 2, 2, 2, 2, 2, 2, 2, 2, 2, 2, 2, 2, 2, 2, 2, 2, 2, 2, 2, 2, 2, 2, 2, 2, 2, 2, 2, 2, 2, 2, 2, 2, 2, 2, 2, 2, 2, 2, 2, 2, 2, 2, 2, 2, 2, 2, 2, 2, 2, 2, 2, 2, 2, 2, 2, 2, 2, 2, 2, 2, 2, 2, 2, 2, 2, 2, 2, 2, 2, 2, 2, 2, 2, 2, 2, 2, 2, 2, 2, 2, 2, 2, 2, 2, 2, 2, 2, 2, 2, 2, 2, 2, 2, 2, 2, 2, 2, 2, 2, 2, 2, 2, 2, 2, 2, 2, 2, 2, 2, 2, 2, 2, 2, 2, 2, 2, 2, 2, 2, 2, 2, 2, 2, 2, 2, 2, 2, 2, 2, 2, 2, 2, 2, 2, 2, 2, 2, 2, 2, 2, 2, 2, 3])
_uv = me_cube_001.uv_layers.new(name='UVMap')
_uv.uv.foreach_set('vector', [0.5916, 0.1015, 0.5901, 0.1434, 0.5731, 0.1234, 0.5709, 0.1202, 0.5709, 0.1202, 0.5731, 0.1234, 0.5701, 0.1245, 0.5678, 0.122, 0.5678, 0.122, 0.5701, 0.1245, 0.5497, 0.1434, 0.5479, 0.09914, 0.6301, 0.1669, 0.6301, 0.2328, 0.5245, 0.2328, 0.5245, 0.1669, 0.5709, 0.1202, 0.5678, 0.122, 0.5479, 0.09914, 0.5916, 0.1015, 0.5701, 0.1245, 0.5731, 0.1234, 0.5901, 0.1434, 0.5497, 0.1434, 0.3252, 0.8094, 0.2798, 0.753, 0.3732, 0.7793, 0.2123, 0.5639, 0.1736, 0.5102, 0.2584, 0.5411, 0.3252, 0.8094, 0.3732, 0.7793, 0.3706, 0.8465, 0.3252, 0.8094, 0.3706, 0.8465, 0.3164, 0.8522, 0.3252, 0.8094, 0.3164, 0.8522, 0.2622, 0.8116, 0.2123, 0.5639, 0.2584, 0.5411, 0.2481, 0.5979, 0.08899, 0.5819, 0.1517, 0.5626, 0.1384, 0.6052, 0.392, 0.8838, 0.4299, 0.8422, 0.4299, 0.9122, 0.3041, 0.886, 0.3498, 0.8863, 0.3181, 0.915, 0.2022, 0.8297, 0.2572, 0.861, 0.1925, 0.8749, 0.2123, 0.5639, 0.2481, 0.5979, 0.2009, 0.5973, 0.08899, 0.5819, 0.1384, 0.6052, 0.07097, 0.6244, 0.392, 0.8838, 0.4299, 0.9122, 0.3688, 0.9182, 0.3041, 0.886, 0.3181, 0.915, 0.2596, 0.9032, 0.2022, 0.8297, 0.1925, 0.8749, 0.1339, 0.8293, 0.1851, 0.6281, 0.2322, 0.6284, 0.1989, 0.6641, 0.07174, 0.6733, 0.1315, 0.6509, 0.134, 0.7064, 0.3268, 0.9446, 0.3745, 0.9711, 0.2802, 0.9888, 0.2037, 0.9171, 0.2668, 0.9409, 0.184, 0.9564, 0.2665, 0.6303, 0.3019, 0.6694, 0.2528, 0.6643, 0.2528, 0.6643, 0.2519, 0.7359, 0.2077, 0.7092, 0.2528, 0.6643, 0.3019, 0.6694, 0.2519, 0.7359, 0.1316, 0.895, 0.2037, 0.9171, 0.184, 0.9564, 0.2519, 0.7359, 0.1502, 0.769, 0.2077, 0.7092, 0.184, 0.9564, 0.2668, 0.9409, 0.2802, 0.9888, 0.2668, 0.9409, 0.3268, 0.9446, 0.2802, 0.9888, 0.1502, 0.769, 0.134, 0.7064, 0.2077, 0.7092, 0.1502, 0.769, 0.05179, 0.7317, 0.134, 0.7064, 0.05179, 0.7317, 0.07174, 0.6733, 0.134, 0.7064, 0.134, 0.7064, 0.1989, 0.6641, 0.2077, 0.7092, 0.134, 0.7064, 0.1315, 0.6509, 0.1989, 0.6641, 0.1315, 0.6509, 0.1851, 0.6281, 0.1989, 0.6641, 0.1989, 0.6641, 0.2528, 0.6643, 0.2077, 0.7092, 0.1989, 0.6641, 0.2322, 0.6284, 0.2528, 0.6643, 0.2322, 0.6284, 0.2665, 0.6303, 0.2528, 0.6643, 0.3019, 0.6029, 0.3019, 0.6694, 0.2665, 0.6303, 0.1339, 0.8293, 0.1925, 0.8749, 0.1316, 0.895, 0.1925, 0.8749, 0.2037, 0.9171, 0.1316, 0.895, 0.2596, 0.9032, 0.2668, 0.9409, 0.2037, 0.9171, 0.2596, 0.9032, 0.3181, 0.915, 0.2668, 0.9409, 0.3181, 0.915, 0.3268, 0.9446, 0.2668, 0.9409, 0.3688, 0.9182, 0.3745, 0.9711, 0.3268, 0.9446, 0.3688, 0.9182, 0.4299, 0.9122, 0.3745, 0.9711, 0.01, 0.6592, 0.07174, 0.6733, 0.05179, 0.7317, 0.07097, 0.6244, 0.1315, 0.6509, 0.07174, 0.6733, 0.07097, 0.6244, 0.1384, 0.6052, 0.1315, 0.6509, 0.1384, 0.6052, 0.1851, 0.6281, 0.1315, 0.6509, 0.2009, 0.5973, 0.2322, 0.6284, 0.1851, 0.6281, 0.2009, 0.5973, 0.2481, 0.5979, 0.2322, 0.6284, 0.2481, 0.5979, 0.2665, 0.6303, 0.2322, 0.6284, 0.1925, 0.8749, 0.2596, 0.9032, 0.2037, 0.9171, 0.1925, 0.8749, 0.2572, 0.861, 0.2596, 0.9032, 0.2572, 0.861, 0.3041, 0.886, 0.2596, 0.9032, 0.3181, 0.915, 0.3688, 0.9182, 0.3268, 0.9446, 0.3181, 0.915, 0.3498, 0.8863, 0.3688, 0.9182, 0.3498, 0.8863, 0.392, 0.8838, 0.3688, 0.9182, 0.01, 0.6592, 0.07097, 0.6244, 0.07174, 0.6733, 0.01, 0.6592, 0.02186, 0.5909, 0.07097, 0.6244, 0.02186, 0.5909, 0.08899, 0.5819, 0.07097, 0.6244, 0.1384, 0.6052, 0.2009, 0.5973, 0.1851, 0.6281, 0.1384, 0.6052, 0.1517, 0.5626, 0.2009, 0.5973, 0.1517, 0.5626, 0.2123, 0.5639, 0.2009, 0.5973, 0.2481, 0.5979, 0.3019, 0.6029, 0.2665, 0.6303, 0.2481, 0.5979, 0.2584, 0.5411, 0.3019, 0.6029, 0.1883, 0.774, 0.2022, 0.8297, 0.1339, 0.8293, 0.2622, 0.8116, 0.2572, 0.861, 0.2022, 0.8297, 0.2622, 0.8116, 0.3164, 0.8522, 0.2572, 0.861, 0.3164, 0.8522, 0.3041, 0.886, 0.2572, 0.861, 0.3164, 0.8522, 0.3498, 0.8863, 0.3041, 0.886, 0.3164, 0.8522, 0.3706, 0.8465, 0.3498, 0.8863, 0.3706, 0.8465, 0.392, 0.8838, 0.3498, 0.8863, 0.3706, 0.8465, 0.4299, 0.8422, 0.392, 0.8838, 0.3706, 0.8465, 0.3732, 0.7793, 0.4299, 0.8422, 0.07987, 0.5323, 0.08899, 0.5819, 0.02186, 0.5909, 0.1883, 0.774, 0.2622, 0.8116, 0.2022, 0.8297, 0.1883, 0.774, 0.2798, 0.753, 0.2622, 0.8116, 0.2798, 0.753, 0.3252, 0.8094, 0.2622, 0.8116, 0.07987, 0.5323, 0.1517, 0.5626, 0.08899, 0.5819, 0.07987, 0.5323, 0.1736, 0.5102, 0.1517, 0.5626, 0.1736, 0.5102, 0.2123, 0.5639, 0.1517, 0.5626, 0.5198, 0.5781, 0.5479, 0.6107, 0.497, 0.6181, 0.5677, 0.6381, 0.5479, 0.6107, 0.588, 0.6132, 0.5198, 0.5781, 0.497, 0.6181, 0.457, 0.57, 0.5198, 0.5781, 0.457, 0.57, 0.5206, 0.5241, 0.5198, 0.5781, 0.5206, 0.5241, 0.5682, 0.5736, 0.5677, 0.6381, 0.588, 0.6132, 0.5962, 0.6477, 0.4889, 0.6637, 0.5324, 0.6493, 0.5215, 0.6942, 0.5453, 0.9104, 0.4967, 0.9041, 0.5402, 0.8737, 0.6205, 0.94, 0.5784, 0.9304, 0.6058, 0.9058, 0.6085, 0.5849, 0.5991, 0.5258, 0.6571, 0.5724, 0.5677, 0.6381, 0.5962, 0.6477, 0.5646, 0.6716, 0.4889, 0.6637, 0.5215, 0.6942, 0.4577, 0.7116, 0.5453, 0.9104, 0.5402, 0.8737, 0.5718, 0.8925, 0.6205, 0.94, 0.6058, 0.9058, 0.6523, 0.9144, 0.6085, 0.5849, 0.6571, 0.5724, 0.6232, 0.621, 0.5595, 0.7116, 0.5988, 0.6897, 0.5895, 0.7533, 0.5468, 0.8369, 0.5402, 0.7843, 0.5805, 0.8196, 0.596, 0.8773, 0.5725, 0.859, 0.6073, 0.8486, 0.6749, 0.878, 0.6301, 0.8784, 0.6539, 0.8409, 0.6271, 0.6592, 0.6756, 0.6405, 0.6509, 0.7099, 0.6751, 0.7849, 0.6539, 0.8409, 0.6226, 0.8122, 0.6751, 0.7849, 0.7198, 0.8408, 0.6539, 0.8409, 0.7198, 0.8408, 0.6749, 0.878, 0.6539, 0.8409, 0.6539, 0.8409, 0.6073, 0.8486, 0.6226, 0.8122, 0.6539, 0.8409, 0.6301, 0.8784, 0.6073, 0.8486, 0.6301, 0.8784, 0.596, 0.8773, 0.6073, 0.8486, 0.6073, 0.8486, 0.5805, 0.8196, 0.6226, 0.8122, 0.6073, 0.8486, 0.5725, 0.859, 0.5805, 0.8196, 0.5725, 0.859, 0.5468, 0.8369, 0.5805, 0.8196, 0.5805, 0.8196, 0.6059, 0.764, 0.6226, 0.8122, 0.5805, 0.8196, 0.5402, 0.7843, 0.6059, 0.764, 0.5163, 0.7533, 0.5595, 0.7116, 0.5895, 0.7533, 0.6059, 0.764, 0.6751, 0.7849, 0.6226, 0.8122, 0.5895, 0.7533, 0.5988, 0.6897, 0.6509, 0.7099, 0.5988, 0.6897, 0.6271, 0.6592, 0.6509, 0.7099, 0.6232, 0.621, 0.6756, 0.6405, 0.6271, 0.6592, 0.6232, 0.621, 0.6571, 0.5724, 0.6756, 0.6405, 0.7198, 0.9103, 0.6749, 0.878, 0.7198, 0.8408, 0.6523, 0.9144, 0.6301, 0.8784, 0.6749, 0.878, 0.6523, 0.9144, 0.6058, 0.9058, 0.6301, 0.8784, 0.6058, 0.9058, 0.596, 0.8773, 0.6301, 0.8784, 0.5718, 0.8925, 0.5725, 0.859, 0.596, 0.8773, 0.5718, 0.8925, 0.5402, 0.8737, 0.5725, 0.859, 0.5402, 0.8737, 0.5468, 0.8369, 0.5725, 0.859, 0.499, 0.837, 0.5402, 0.7843, 0.5468, 0.8369, 0.4577, 0.7116, 0.5215, 0.6942, 0.5163, 0.7533, 0.5215, 0.6942, 0.5595, 0.7116, 0.5163, 0.7533, 0.5646, 0.6716, 0.5988, 0.6897, 0.5595, 0.7116, 0.5646, 0.6716, 0.5962, 0.6477, 0.5988, 0.6897, 0.5962, 0.6477, 0.6271, 0.6592, 0.5988, 0.6897, 0.7198, 0.9103, 0.6523, 0.9144, 0.6749, 0.878, 0.7198, 0.9103, 0.675, 0.9656, 0.6523, 0.9144, 0.675, 0.9656, 0.6205, 0.94, 0.6523, 0.9144, 0.6058, 0.9058, 0.5718, 0.8925, 0.596, 0.8773, 0.6058, 0.9058, 0.5784, 0.9304, 0.5718, 0.8925, 0.5784, 0.9304, 0.5453, 0.9104, 0.5718, 0.8925, 0.5402, 0.8737, 0.499, 0.837, 0.5468, 0.8369, 0.5402, 0.8737, 0.4967, 0.9041, 0.499, 0.837, 0.4342, 0.642, 0.4889, 0.6637, 0.4577, 0.7116, 0.5215, 0.6942, 0.5646, 0.6716, 0.5595, 0.7116, 0.5215, 0.6942, 0.5324, 0.6493, 0.5646, 0.6716, 0.5324, 0.6493, 0.5677, 0.6381, 0.5646, 0.6716, 0.5962, 0.6477, 0.6232, 0.621, 0.6271, 0.6592, 0.5962, 0.6477, 0.588, 0.6132, 0.6232, 0.621, 0.588, 0.6132, 0.6085, 0.5849, 0.6232, 0.621, 0.5682, 0.5736, 0.5991, 0.5258, 0.6085, 0.5849, 0.5682, 0.5736, 0.5206, 0.5241, 0.5991, 0.5258, 0.604, 0.9854, 0.6205, 0.94, 0.675, 0.9656, 0.604, 0.9854, 0.5784, 0.9304, 0.6205, 0.94, 0.604, 0.9854, 0.5358, 0.9612, 0.5784, 0.9304, 0.5358, 0.9612, 0.5453, 0.9104, 0.5784, 0.9304, 0.5358, 0.9612, 0.4967, 0.9041, 0.5453, 0.9104, 0.457, 0.57, 0.497, 0.6181, 0.4342, 0.642, 0.497, 0.6181, 0.4889, 0.6637, 0.4342, 0.642, 0.588, 0.6132, 0.5682, 0.5736, 0.6085, 0.5849, 0.588, 0.6132, 0.5479, 0.6107, 0.5682, 0.5736, 0.5479, 0.6107, 0.5198, 0.5781, 0.5682, 0.5736, 0.497, 0.6181, 0.5324, 0.6493, 0.4889, 0.6637, 0.497, 0.6181, 0.5479, 0.6107, 0.5324, 0.6493, 0.5479, 0.6107, 0.5677, 0.6381, 0.5324, 0.6493, 0.8574, 0.6846, 0.8176, 0.712, 0.8337, 0.6583, 0.8291, 0.8439, 0.8188, 0.8006, 0.8578, 0.8309, 0.8574, 0.6846, 0.8337, 0.6583, 0.8668, 0.6513, 0.8574, 0.6846, 0.8668, 0.6513, 0.8896, 0.6787, 0.8574, 0.6846, 0.8896, 0.6787, 0.8739, 0.7323, 0.8291, 0.8439, 0.8578, 0.8309, 0.8512, 0.86, 0.8194, 0.6269, 0.783, 0.6603, 0.7851, 0.5991, 0.8741, 0.6272, 0.8505, 0.6265, 0.8672, 0.6049, 0.9171, 0.6644, 0.8929, 0.6428, 0.9206, 0.6311, 0.8866, 0.8265, 0.9281, 0.8029, 0.9071, 0.8464, 0.8291, 0.8439, 0.8512, 0.86, 0.8213, 0.8763, 0.8194, 0.6269, 0.7851, 0.5991, 0.8361, 0.5981, 0.8741, 0.6272, 0.8672, 0.6049, 0.8922, 0.6148, 0.9171, 0.6644, 0.9206, 0.6311, 0.9615, 0.6672, 0.8866, 0.8265, 0.9071, 0.8464, 0.876, 0.8516, 0.8242, 0.911, 0.8486, 0.8894, 0.8522, 0.9264, 0.8585, 0.5782, 0.8204, 0.5544, 0.8744, 0.5395, 0.9153, 0.6003, 0.8882, 0.585, 0.9279, 0.5593, 0.9243, 0.8752, 0.962, 0.9109, 0.91, 0.9063, 0.8682, 0.8732, 0.8919, 0.8733, 0.8755, 0.8986, 0.8755, 0.8986, 0.91, 0.9063, 0.8858, 0.9328, 0.8755, 0.8986, 0.8919, 0.8733, 0.91, 0.9063, 0.8919, 0.8733, 0.9243, 0.8752, 0.91, 0.9063, 0.91, 0.9063, 0.9257, 0.9601, 0.8858, 0.9328, 0.91, 0.9063, 0.962, 0.9109, 0.9257, 0.9601, 0.9615, 0.608, 0.9153, 0.6003, 0.9279, 0.5593, 0.9257, 0.9601, 0.8685, 0.9777, 0.8858, 0.9328, 0.9279, 0.5593, 0.8882, 0.585, 0.8744, 0.5395, 0.8882, 0.585, 0.8585, 0.5782, 0.8744, 0.5395, 0.8685, 0.9777, 0.8522, 0.9264, 0.8858, 0.9328, 0.8685, 0.9777, 0.8145, 0.9588, 0.8522, 0.9264, 0.8145, 0.9588, 0.8242, 0.911, 0.8522, 0.9264, 0.8522, 0.9264, 0.8755, 0.8986, 0.8858, 0.9328, 0.8522, 0.9264, 0.8486, 0.8894, 0.8755, 0.8986, 0.8486, 0.8894, 0.8682, 0.8732, 0.8755, 0.8986, 0.876, 0.8516, 0.8919, 0.8733, 0.8682, 0.8732, 0.876, 0.8516, 0.9071, 0.8464, 0.8919, 0.8733, 0.9071, 0.8464, 0.9243, 0.8752, 0.8919, 0.8733, 0.962, 0.8497, 0.962, 0.9109, 0.9243, 0.8752, 0.9615, 0.6672, 0.9206, 0.6311, 0.9615, 0.608, 0.9206, 0.6311, 0.9153, 0.6003, 0.9615, 0.608, 0.8922, 0.6148, 0.8882, 0.585, 0.9153, 0.6003, 0.8922, 0.6148, 0.8672, 0.6049, 0.8882, 0.585, 0.8672, 0.6049, 0.8585, 0.5782, 0.8882, 0.585, 0.8361, 0.5981, 0.8204, 0.5544, 0.8585, 0.5782, 0.8361, 0.5981, 0.7851, 0.5991, 0.8204, 0.5544, 0.7809, 0.9111, 0.8242, 0.911, 0.8145, 0.9588, 0.8213, 0.8763, 0.8486, 0.8894, 0.8242, 0.911, 0.8213, 0.8763, 0.8512, 0.86, 0.8486, 0.8894, 0.8512, 0.86, 0.8682, 0.8732, 0.8486, 0.8894, 0.9071, 0.8464, 0.962, 0.8497, 0.9243, 0.8752, 0.9071, 0.8464, 0.9281, 0.8029, 0.962, 0.8497, 0.9278, 0.7148, 0.9171, 0.6644, 0.9615, 0.6672, 0.9206, 0.6311, 0.8922, 0.6148, 0.9153, 0.6003, 0.9206, 0.6311, 0.8929, 0.6428, 0.8922, 0.6148, 0.8929, 0.6428, 0.8741, 0.6272, 0.8922, 0.6148, 0.8672, 0.6049, 0.8361, 0.5981, 0.8585, 0.5782, 0.8672, 0.6049, 0.8505, 0.6265, 0.8361, 0.5981, 0.8505, 0.6265, 0.8194, 0.6269, 0.8361, 0.5981, 0.7809, 0.9111, 0.8213, 0.8763, 0.8242, 0.911, 0.7809, 0.9111, 0.7815, 0.85, 0.8213, 0.8763, 0.7815, 0.85, 0.8291, 0.8439, 0.8213, 0.8763, 0.8512, 0.86, 0.876, 0.8516, 0.8682, 0.8732, 0.8512, 0.86, 0.8578, 0.8309, 0.876, 0.8516, 0.8578, 0.8309, 0.8866, 0.8265, 0.876, 0.8516, 0.8746, 0.7843, 0.9281, 0.8029, 0.8866, 0.8265, 0.8739, 0.7323, 0.8896, 0.6787, 0.9278, 0.7148, 0.8896, 0.6787, 0.9171, 0.6644, 0.9278, 0.7148, 0.8896, 0.6787, 0.8929, 0.6428, 0.9171, 0.6644, 0.8896, 0.6787, 0.8668, 0.6513, 0.8929, 0.6428, 0.8668, 0.6513, 0.8741, 0.6272, 0.8929, 0.6428, 0.8668, 0.6513, 0.8505, 0.6265, 0.8741, 0.6272, 0.8668, 0.6513, 0.8337, 0.6583, 0.8505, 0.6265, 0.8337, 0.6583, 0.8194, 0.6269, 0.8505, 0.6265, 0.8578, 0.8309, 0.8746, 0.7843, 0.8866, 0.8265, 0.8578, 0.8309, 0.8188, 0.8006, 0.8746, 0.7843, 0.8176, 0.712, 0.8574, 0.6846, 0.8739, 0.7323, 0.8337, 0.6583, 0.783, 0.6603, 0.8194, 0.6269, 0.8337, 0.6583, 0.8176, 0.712, 0.783, 0.6603, 0.8188, 0.8006, 0.8291, 0.8439, 0.7815, 0.85, 0.8252, 0.08282, 0.822, 0.1077, 0.8485, 0.1077, 0.8538, 0.08282, 0.435, 0.5306, 0.4321, 0.5523, 0.4021, 0.5519, 0.4026, 0.5302, 0.4026, 0.5302, 0.4021, 0.5519, 0.3682, 0.5519, 0.366, 0.5302, 0.366, 0.5302, 0.3682, 0.5519, 0.3357, 0.5521, 0.3309, 0.5304, 0.402, 0.09127, 0.3902, 0.1152, 0.3831, 0.1152, 0.3944, 0.09127, 0.3944, 0.09127, 0.3831, 0.1152, 0.363, 0.1152, 0.3726, 0.09127, 0.3726, 0.09127, 0.363, 0.1152, 0.3328, 0.1152, 0.3399, 0.09127, 0.3399, 0.09127, 0.3328, 0.1152, 0.2974, 0.1145, 0.3014, 0.09127, 0.3014, 0.09127, 0.2974, 0.1145, 0.2615, 0.1152, 0.2629, 0.09127, 0.2629, 0.09127, 0.2615, 0.1152, 0.2313, 0.1152, 0.2303, 0.09127, 0.0263, 0.9554, 0.029, 0.9376, 0.05399, 0.9357, 0.05331, 0.9533, 0.05331, 0.9533, 0.05399, 0.9357, 0.0819, 0.9341, 0.08347, 0.9516, 0.08347, 0.9516, 0.0819, 0.9341, 0.1085, 0.9332, 0.1122, 0.9506, 0.7561, 0.08282, 0.758, 0.1077, 0.773, 0.1077, 0.7723, 0.08282, 0.3682, 0.5519, 0.4021, 0.5519, 0.4001, 0.5773, 0.3668, 0.5772, 0.7723, 0.08282, 0.773, 0.1077, 0.7955, 0.1077, 0.7965, 0.08282, 0.7965, 0.08282, 0.7955, 0.1077, 0.822, 0.1077, 0.8252, 0.08282, 0.7817, 0.03088, 0.7905, 0.04922, 0.8252, 0.04922, 0.8252, 0.03088, 0.7905, 0.04922, 0.7949, 0.06586, 0.8252, 0.06586, 0.8252, 0.04922, 0.7949, 0.06586, 0.7965, 0.08282, 0.8252, 0.08282, 0.8252, 0.06586, 0.7448, 0.03088, 0.7611, 0.04922, 0.7905, 0.04922, 0.7817, 0.03088, 0.7611, 0.04922, 0.7691, 0.06586, 0.7949, 0.06586, 0.7905, 0.04922, 0.7691, 0.06586, 0.7723, 0.08282, 0.7965, 0.08282, 0.7949, 0.06586, 0.7202, 0.03088, 0.7415, 0.04922, 0.7611, 0.04922, 0.7448, 0.03088, 0.7415, 0.04922, 0.752, 0.06586, 0.7691, 0.06586, 0.7611, 0.04922, 0.752, 0.06586, 0.7561, 0.08282, 0.7723, 0.08282, 0.7691, 0.06586, 0.09029, 0.9862, 0.08671, 0.9745, 0.1215, 0.9733, 0.1339, 0.9847, 0.08671, 0.9745, 0.08466, 0.9634, 0.1151, 0.9623, 0.1215, 0.9733, 0.08466, 0.9634, 0.08347, 0.9516, 0.1122, 0.9506, 0.1151, 0.9623, 0.04446, 0.9888, 0.05017, 0.9766, 0.08671, 0.9745, 0.09029, 0.9862, 0.05017, 0.9766, 0.05271, 0.9652, 0.08466, 0.9634, 0.08671, 0.9745, 0.05271, 0.9652, 0.05331, 0.9533, 0.08347, 0.9516, 0.08466, 0.9634, 0.003423, 0.9919, 0.01746, 0.9791, 0.05017, 0.9766, 0.04446, 0.9888, 0.01746, 0.9791, 0.0241, 0.9674, 0.05271, 0.9652, 0.05017, 0.9766, 0.0241, 0.9674, 0.0263, 0.9554, 0.05331, 0.9533, 0.05271, 0.9652, 0.2429, 0.0413, 0.2548, 0.05895, 0.2153, 0.05895, 0.1934, 0.0413, 0.2548, 0.05895, 0.2607, 0.07495, 0.2261, 0.07495, 0.2153, 0.05895, 0.2607, 0.07495, 0.2629, 0.09127, 0.2303, 0.09127, 0.2261, 0.07495, 0.3014, 0.0413, 0.3014, 0.05895, 0.2548, 0.05895, 0.2429, 0.0413, 0.3014, 0.05895, 0.3014, 0.07495, 0.2607, 0.07495, 0.2548, 0.05895, 0.3014, 0.07495, 0.3014, 0.09127, 0.2629, 0.09127, 0.2607, 0.07495, 0.3599, 0.0413, 0.3481, 0.05895, 0.3014, 0.05895, 0.3014, 0.0413, 0.3481, 0.05895, 0.3422, 0.07495, 0.3014, 0.07495, 0.3014, 0.05895, 0.3422, 0.07495, 0.3399, 0.09127, 0.3014, 0.09127, 0.3014, 0.07495, 0.4095, 0.0413, 0.3876, 0.05895, 0.3481, 0.05895, 0.3599, 0.0413, 0.3876, 0.05895, 0.3768, 0.07495, 0.3422, 0.07495, 0.3481, 0.05895, 0.3768, 0.07495, 0.3726, 0.09127, 0.3399, 0.09127, 0.3422, 0.07495, 0.4427, 0.0413, 0.414, 0.05895, 0.3876, 0.05895, 0.4095, 0.0413, 0.414, 0.05895, 0.3999, 0.07495, 0.3768, 0.07495, 0.3876, 0.05895, 0.3999, 0.07495, 0.3944, 0.09127, 0.3726, 0.09127, 0.3768, 0.07495, 0.4543, 0.0413, 0.4233, 0.05895, 0.414, 0.05895, 0.4427, 0.0413, 0.4233, 0.05895, 0.408, 0.07495, 0.3999, 0.07495, 0.414, 0.05895, 0.408, 0.07495, 0.402, 0.09127, 0.3944, 0.09127, 0.3999, 0.07495, 0.361, 0.4844, 0.364, 0.5008, 0.3214, 0.5011, 0.3077, 0.4847, 0.364, 0.5008, 0.3654, 0.5154, 0.3282, 0.5157, 0.3214, 0.5011, 0.3654, 0.5154, 0.366, 0.5302, 0.3309, 0.5304, 0.3282, 0.5157, 0.4166, 0.4845, 0.4083, 0.5009, 0.364, 0.5008, 0.361, 0.4844, 0.4083, 0.5009, 0.4042, 0.5155, 0.3654, 0.5154, 0.364, 0.5008, 0.4042, 0.5155, 0.4026, 0.5302, 0.366, 0.5302, 0.3654, 0.5154, 0.4659, 0.485, 0.4476, 0.5013, 0.4083, 0.5009, 0.4166, 0.4845, 0.4476, 0.5013, 0.4385, 0.5159, 0.4042, 0.5155, 0.4083, 0.5009, 0.4385, 0.5159, 0.435, 0.5306, 0.4026, 0.5302, 0.4042, 0.5155, 0.8252, 0.03088, 0.8252, 0.04922, 0.8598, 0.04922, 0.8687, 0.03088, 0.8252, 0.04922, 0.8252, 0.06586, 0.8555, 0.06586, 0.8598, 0.04922, 0.8252, 0.06586, 0.8252, 0.08282, 0.8538, 0.08282, 0.8555, 0.06586, 0.2974, 0.1145, 0.3328, 0.1152, 0.3282, 0.1433, 0.3031, 0.1436, 0.293, 0.1346, 0.8485, 0.1077, 0.822, 0.1077, 0.8182, 0.137, 0.8443, 0.137, 0.1085, 0.9332, 0.0819, 0.9341, 0.07759, 0.9134, 0.1038, 0.9125, 0.363, 0.1152, 0.3831, 0.1152, 0.3768, 0.1433, 0.3569, 0.1433, 0.05399, 0.9357, 0.029, 0.9376, 0.02546, 0.9168, 0.05009, 0.9149, 0.822, 0.1077, 0.7955, 0.1077, 0.7921, 0.137, 0.8182, 0.137, 0.3357, 0.5521, 0.3682, 0.5519, 0.3668, 0.5772, 0.3347, 0.5774, 0.2615, 0.1152, 0.2974, 0.1145, 0.293, 0.1346, 0.277, 0.1368, 0.2547, 0.1405, 0.773, 0.1077, 0.758, 0.1077, 0.7551, 0.137, 0.7699, 0.137, 0.4021, 0.5519, 0.4321, 0.5523, 0.4297, 0.5776, 0.4001, 0.5773, 0.3328, 0.1152, 0.363, 0.1152, 0.3569, 0.1433, 0.3282, 0.1433, 0.0819, 0.9341, 0.05399, 0.9357, 0.05009, 0.9149, 0.07759, 0.9134, 0.3831, 0.1152, 0.3902, 0.1152, 0.3837, 0.1433, 0.3768, 0.1433, 0.2313, 0.1152, 0.2615, 0.1152, 0.2547, 0.1405, 0.2271, 0.1433, 0.7955, 0.1077, 0.773, 0.1077, 0.7699, 0.137, 0.7921, 0.137, 0.3744, 0.174, 0.3814, 0.174, 0.3752, 0.1981, 0.3685, 0.1981, 0.09297, 0.8902, 0.06681, 0.8912, 0.0626, 0.8736, 0.08785, 0.8727, 0.3546, 0.174, 0.3744, 0.174, 0.3685, 0.1981, 0.3493, 0.1981, 0.7683, 0.1688, 0.7536, 0.1688, 0.7535, 0.1939, 0.7678, 0.1939, 0.3281, 0.174, 0.3546, 0.174, 0.3493, 0.1981, 0.3247, 0.194, 0.7904, 0.1688, 0.7683, 0.1688, 0.7678, 0.1939, 0.7891, 0.1939, 0.8426, 0.1688, 0.8165, 0.1688, 0.8143, 0.1939, 0.8394, 0.1939, 0.8165, 0.1688, 0.7904, 0.1688, 0.7891, 0.1939, 0.8143, 0.1939, 0.3905, 0.6049, 0.4201, 0.6053, 0.416, 0.627, 0.3891, 0.6149, 0.2233, 0.174, 0.2384, 0.1757, 0.2349, 0.1981, 0.2222, 0.1981, 0.3572, 0.6049, 0.3905, 0.6049, 0.3891, 0.6149, 0.3638, 0.6191, 0.3553, 0.6266, 0.03933, 0.8927, 0.01579, 0.8945, 0.01355, 0.8767, 0.03608, 0.875, 0.3252, 0.6051, 0.3572, 0.6049, 0.3553, 0.6266, 0.3244, 0.6268, 0.06681, 0.8912, 0.03933, 0.8927, 0.03608, 0.875, 0.0626, 0.8736, 0.2229, 0.2316, 0.2352, 0.2316, 0.2405, 0.262, 0.2256, 0.2651, 0.04192, 0.8501, 0.02113, 0.8517, 0.03509, 0.8264, 0.0549, 0.8249, 0.3351, 0.6569, 0.3442, 0.6569, 0.3436, 0.6715, 0.06638, 0.8488, 0.04192, 0.8501, 0.0549, 0.8249, 0.07762, 0.8236, 0.3578, 0.2316, 0.364, 0.2316, 0.36, 0.2478, 0.3545, 0.2651, 0.3501, 0.2651, 0.08968, 0.8479, 0.06638, 0.8488, 0.07762, 0.8236, 0.09925, 0.8229, 0.341, 0.2316, 0.3578, 0.2316, 0.3501, 0.2651, 0.334, 0.2651, 0.7681, 0.2287, 0.755, 0.2287, 0.7572, 0.2635, 0.7694, 0.2635, 0.7878, 0.2287, 0.7681, 0.2287, 0.7694, 0.2635, 0.7877, 0.2635, 0.9583, 0.4511, 0.9584, 0.451, 0.9658, 0.4526, 0.811, 0.2287, 0.7878, 0.2287, 0.7877, 0.2635, 0.8093, 0.2635, 0.8106, 0.237, 0.9624, 0.4481, 0.9617, 0.4486, 0.9658, 0.4526, 0.07759, 0.9134, 0.05009, 0.9149, 0.03933, 0.8927, 0.06681, 0.8912, 0.3347, 0.5774, 0.3668, 0.5772, 0.3572, 0.6049, 0.3252, 0.6051, 0.05009, 0.9149, 0.02546, 0.9168, 0.01579, 0.8945, 0.03933, 0.8927, 0.3668, 0.5772, 0.4001, 0.5773, 0.3905, 0.6049, 0.3572, 0.6049, 0.2271, 0.1433, 0.2547, 0.1405, 0.2473, 0.157, 0.2384, 0.1757, 0.2233, 0.174, 0.4001, 0.5773, 0.4297, 0.5776, 0.4201, 0.6053, 0.3905, 0.6049, 0.8182, 0.137, 0.7921, 0.137, 0.7904, 0.1688, 0.8165, 0.1688, 0.8443, 0.137, 0.8182, 0.137, 0.8165, 0.1688, 0.8426, 0.1688, 0.7921, 0.137, 0.7699, 0.137, 0.7683, 0.1688, 0.7904, 0.1688, 0.3282, 0.1433, 0.3569, 0.1433, 0.3546, 0.174, 0.3281, 0.174, 0.7699, 0.137, 0.7551, 0.137, 0.7536, 0.1688, 0.7683, 0.1688, 0.3569, 0.1433, 0.3768, 0.1433, 0.3744, 0.174, 0.3546, 0.174, 0.1038, 0.9125, 0.07759, 0.9134, 0.06681, 0.8912, 0.09297, 0.8902, 0.3768, 0.1433, 0.3837, 0.1433, 0.3814, 0.174, 0.3744, 0.174, 0.9651, 0.4463, 0.9624, 0.4481, 0.9658, 0.4526, 0.8143, 0.1939, 0.7891, 0.1939, 0.7878, 0.2287, 0.811, 0.2287, 0.9587, 0.4507, 0.9583, 0.4511, 0.9658, 0.4526, 0.7891, 0.1939, 0.7678, 0.1939, 0.7681, 0.2287, 0.7878, 0.2287, 0.3247, 0.194, 0.3493, 0.1981, 0.341, 0.2316, 0.3234, 0.232, 0.3222, 0.2153, 0.7678, 0.1939, 0.7535, 0.1939, 0.755, 0.2287, 0.7681, 0.2287, 0.3493, 0.1981, 0.3685, 0.1981, 0.3578, 0.2316, 0.341, 0.2316, 0.08785, 0.8727, 0.0626, 0.8736, 0.06638, 0.8488, 0.08968, 0.8479, 0.3685, 0.1981, 0.3752, 0.1981, 0.364, 0.2316, 0.3578, 0.2316, 0.0626, 0.8736, 0.03608, 0.875, 0.04192, 0.8501, 0.06638, 0.8488, 0.3244, 0.6268, 0.3553, 0.6266, 0.3442, 0.6569, 0.3351, 0.6569, 0.03608, 0.875, 0.01355, 0.8767, 0.02113, 0.8517, 0.04192, 0.8501, 0.9597, 0.45, 0.9587, 0.4507, 0.9658, 0.4526, 0.2222, 0.1981, 0.2349, 0.1981, 0.2352, 0.2316, 0.2229, 0.2316, 0.7927, 0.4733, 0.7918, 0.4729, 0.7913, 0.4973, 0.2591, 0.464, 0.2605, 0.4641, 0.2559, 0.49, 0.7948, 0.4734, 0.7937, 0.4734, 0.7913, 0.4973, 0.7937, 0.4734, 0.7927, 0.4733, 0.7913, 0.4973, 0.2577, 0.464, 0.2591, 0.464, 0.2559, 0.49, 0.7957, 0.4731, 0.7948, 0.4734, 0.7913, 0.4973, 0.7917, 0.4706, 0.7926, 0.4703, 0.7913, 0.4973, 0.7963, 0.4726, 0.7957, 0.4731, 0.7913, 0.4973, 0.7911, 0.4711, 0.7917, 0.4706, 0.7913, 0.4973, 0.7965, 0.472, 0.7963, 0.4726, 0.7913, 0.4973, 0.7909, 0.4717, 0.7911, 0.4711, 0.7913, 0.4973, 0.7963, 0.4713, 0.7965, 0.472, 0.7913, 0.4973, 0.7911, 0.4723, 0.7909, 0.4717, 0.7913, 0.4973, 0.7957, 0.4708, 0.7963, 0.4713, 0.7913, 0.4973, 0.7918, 0.4729, 0.7911, 0.4723, 0.7913, 0.4973, 0.2605, 0.4641, 0.2618, 0.4645, 0.2559, 0.49, 0.2825, 0.3668, 0.2934, 0.3668, 0.2901, 0.3875, 0.2807, 0.3875, 0.2807, 0.3875, 0.2901, 0.3875, 0.287, 0.4018, 0.2785, 0.4017, 0.2674, 0.4381, 0.269, 0.4391, 0.269, 0.4472, 0.2675, 0.4463, 0.2675, 0.4463, 0.269, 0.4472, 0.2618, 0.4645, 0.2605, 0.4641, 0.7802, 0.3398, 0.7727, 0.3398, 0.7794, 0.3693, 0.7847, 0.3693, 0.7847, 0.3693, 0.7794, 0.3693, 0.7814, 0.3908, 0.7861, 0.3908, 0.7861, 0.3908, 0.7814, 0.3908, 0.7828, 0.4057, 0.787, 0.4058, 0.796, 0.4493, 0.7952, 0.4479, 0.7955, 0.4557, 0.7962, 0.4569, 0.7962, 0.4569, 0.7955, 0.4557, 0.7911, 0.4723, 0.7918, 0.4729, 0.3064, 0.3385, 0.3168, 0.3385, 0.3005, 0.3668, 0.2934, 0.3668, 0.2934, 0.3668, 0.3005, 0.3668, 0.2965, 0.3875, 0.2901, 0.3875, 0.2901, 0.3875, 0.2965, 0.3875, 0.2926, 0.4018, 0.287, 0.4018, 0.8011, 0.4444, 0.8019, 0.4458, 0.8017, 0.454, 0.801, 0.4528, 0.269, 0.4472, 0.2699, 0.4483, 0.2626, 0.465, 0.2618, 0.4645, 0.7727, 0.3398, 0.7701, 0.3398, 0.7776, 0.3693, 0.7794, 0.3693, 0.7794, 0.3693, 0.7776, 0.3693, 0.7798, 0.3908, 0.7814, 0.3908, 0.7814, 0.3908, 0.7798, 0.3908, 0.7813, 0.4057, 0.7828, 0.4057, 0.7952, 0.4479, 0.7949, 0.4463, 0.7952, 0.4544, 0.7955, 0.4557, 0.7955, 0.4557, 0.7952, 0.4544, 0.7909, 0.4717, 0.7911, 0.4723, 0.3168, 0.3385, 0.3203, 0.3385, 0.303, 0.3668, 0.3005, 0.3668, 0.3005, 0.3668, 0.303, 0.3668, 0.2987, 0.3875, 0.2965, 0.3875, 0.2965, 0.3875, 0.2987, 0.3875, 0.2946, 0.4019, 0.2926, 0.4018, 0.8019, 0.4458, 0.8022, 0.4473, 0.8019, 0.4553, 0.8017, 0.454, 0.8017, 0.454, 0.8019, 0.4553, 0.7965, 0.472, 0.7963, 0.4713, 0.2274, 0.3385, 0.2289, 0.3385, 0.2326, 0.3439, 0.2399, 0.3668, 0.2374, 0.3668, 0.2374, 0.3668, 0.2399, 0.3668, 0.2426, 0.3875, 0.2404, 0.3875, 0.2404, 0.3875, 0.2426, 0.3875, 0.2444, 0.4018, 0.2425, 0.4018, 0.7949, 0.4463, 0.7952, 0.4449, 0.7955, 0.4531, 0.7952, 0.4544, 0.7952, 0.4544, 0.7955, 0.4531, 0.7911, 0.4711, 0.7909, 0.4717, 0.8392, 0.3398, 0.8366, 0.3398, 0.8245, 0.3693, 0.8264, 0.3693, 0.8264, 0.3693, 0.8245, 0.3693, 0.8215, 0.3908, 0.8231, 0.3908, 0.8231, 0.3908, 0.8215, 0.3908, 0.8186, 0.4058, 0.8201, 0.4057, 0.8022, 0.4473, 0.8019, 0.4488, 0.8017, 0.4566, 0.8019, 0.4553, 0.8019, 0.4553, 0.8017, 0.4566, 0.7963, 0.4726, 0.7965, 0.472, 0.233, 0.3015, 0.2371, 0.324, 0.1512, 0.3352, 0.1435, 0.3189, 0.2399, 0.3668, 0.2471, 0.3668, 0.2489, 0.3875, 0.2426, 0.3875, 0.2426, 0.3875, 0.2489, 0.3875, 0.2501, 0.4017, 0.2444, 0.4018, 0.2611, 0.4396, 0.2621, 0.4384, 0.2626, 0.4465, 0.2616, 0.4475, 0.7955, 0.4531, 0.7963, 0.4521, 0.7917, 0.4706, 0.7911, 0.4711, 0.8366, 0.3398, 0.8291, 0.3398, 0.8192, 0.3693, 0.8245, 0.3693, 0.8245, 0.3693, 0.8192, 0.3693, 0.8168, 0.3908, 0.8215, 0.3908, 0.8215, 0.3908, 0.8168, 0.3908, 0.8144, 0.4058, 0.8186, 0.4058, 0.8019, 0.4488, 0.8011, 0.4499, 0.8009, 0.4576, 0.8017, 0.4566, 0.8017, 0.4566, 0.8009, 0.4576, 0.7957, 0.4731, 0.7963, 0.4726, 0.2256, 0.2651, 0.2405, 0.262, 0.2494, 0.2807, 0.2509, 0.3031, 0.233, 0.3015, 0.2471, 0.3668, 0.2576, 0.3668, 0.2584, 0.3875, 0.2489, 0.3875, 0.2489, 0.3875, 0.2584, 0.3875, 0.2586, 0.4017, 0.2501, 0.4017, 0.2621, 0.4384, 0.2637, 0.4378, 0.2641, 0.446, 0.2626, 0.4465, 0.2626, 0.4465, 0.2641, 0.446, 0.2577, 0.464, 0.2565, 0.4643, 0.8291, 0.3398, 0.8179, 0.3398, 0.8113, 0.3693, 0.8192, 0.3693, 0.8192, 0.3693, 0.8113, 0.3693, 0.8097, 0.3908, 0.8168, 0.3908, 0.8168, 0.3908, 0.8097, 0.3908, 0.8089, 0.404, 0.8144, 0.4058, 0.8144, 0.4058, 0.8089, 0.404, 0.8094, 0.4133, 0.8113, 0.4163, 0.807, 0.4194, 0.8012, 0.4296, 0.8047, 0.4272, 0.8009, 0.4576, 0.7997, 0.4577, 0.7948, 0.4734, 0.7957, 0.4731, 0.2576, 0.3668, 0.2698, 0.3668, 0.2695, 0.3875, 0.2584, 0.3875, 0.2584, 0.3875, 0.2695, 0.3875, 0.2685, 0.4017, 0.2586, 0.4017, 0.2637, 0.4378, 0.2656, 0.4377, 0.2658, 0.4459, 0.2641, 0.446, 0.2641, 0.446, 0.2658, 0.4459, 0.2591, 0.464, 0.2577, 0.464, 0.8047, 0.3398, 0.7914, 0.3398, 0.7926, 0.3693, 0.802, 0.3693, 0.802, 0.3693, 0.7926, 0.3693, 0.7931, 0.3908, 0.8014, 0.3908, 0.8014, 0.3908, 0.7931, 0.3908, 0.793, 0.404, 0.8018, 0.4053, 0.8018, 0.4053, 0.793, 0.404, 0.7955, 0.4131, 0.7985, 0.4577, 0.7973, 0.4574, 0.7927, 0.4733, 0.7937, 0.4734, 0.8179, 0.3398, 0.8047, 0.3398, 0.802, 0.3693, 0.8113, 0.3693, 0.8113, 0.3693, 0.802, 0.3693, 0.8014, 0.3908, 0.8097, 0.3908, 0.8097, 0.3908, 0.8014, 0.3908, 0.8018, 0.4053, 0.8089, 0.404, 0.8089, 0.404, 0.8018, 0.4053, 0.8094, 0.4133, 0.7997, 0.4577, 0.7985, 0.4577, 0.7937, 0.4734, 0.7948, 0.4734, 0.2698, 0.3668, 0.2825, 0.3668, 0.2807, 0.3875, 0.2695, 0.3875, 0.2695, 0.3875, 0.2807, 0.3875, 0.2785, 0.4017, 0.2685, 0.4017, 0.2656, 0.4377, 0.2674, 0.4381, 0.2675, 0.4463, 0.2658, 0.4459, 0.2658, 0.4459, 0.2675, 0.4463, 0.2605, 0.4641, 0.2591, 0.464, 0.7914, 0.3398, 0.7802, 0.3398, 0.7847, 0.3693, 0.7926, 0.3693, 0.7926, 0.3693, 0.7847, 0.3693, 0.7861, 0.3908, 0.7931, 0.3908, 0.7931, 0.3908, 0.7861, 0.3908, 0.787, 0.4058, 0.793, 0.404, 0.793, 0.404, 0.787, 0.4058, 0.7912, 0.4257, 0.7949, 0.4288, 0.7961, 0.4192, 0.7936, 0.4157, 0.7955, 0.4131, 0.7973, 0.4574, 0.7962, 0.4569, 0.7918, 0.4729, 0.7927, 0.4733, 0.8331, 0.4389, 0.8303, 0.4386, 0.8341, 0.4437, 0.8271, 0.4403, 0.8295, 0.4406, 0.8341, 0.4437, 0.8337, 0.4398, 0.8331, 0.4389, 0.8341, 0.4437, 0.807, 0.4194, 0.8014, 0.4203, 0.798, 0.43, 0.8012, 0.4296, 0.8272, 0.439, 0.8259, 0.4397, 0.8341, 0.4437, 0.8014, 0.4203, 0.7961, 0.4192, 0.7949, 0.4288, 0.798, 0.43, 0.3072, 0.4354, 0.3106, 0.4352, 0.3135, 0.4385, 0.8259, 0.4397, 0.8271, 0.4403, 0.8341, 0.4437, 0.3106, 0.4352, 0.3129, 0.4346, 0.3135, 0.4385, 0.8303, 0.4386, 0.8272, 0.439, 0.8341, 0.4437, 0.8018, 0.4053, 0.7955, 0.4131, 0.8053, 0.4206, 0.8114, 0.4198, 0.8114, 0.4198, 0.8053, 0.4206, 0.8134, 0.4309, 0.8183, 0.4303, 0.8183, 0.4303, 0.8134, 0.4309, 0.8272, 0.439, 0.8303, 0.4386, 0.277, 0.4151, 0.2828, 0.4121, 0.2926, 0.4183, 0.2883, 0.4199, 0.2883, 0.4199, 0.2926, 0.4183, 0.2995, 0.4275, 0.296, 0.4286, 0.296, 0.4286, 0.2995, 0.4275, 0.3129, 0.4346, 0.3106, 0.4352, 0.7936, 0.4157, 0.7961, 0.4192, 0.8054, 0.4243, 0.8028, 0.4223, 0.2713, 0.4178, 0.2749, 0.4198, 0.2856, 0.4286, 0.2829, 0.4273, 0.8114, 0.4321, 0.8134, 0.4335, 0.8271, 0.4403, 0.8259, 0.4397, 0.2695, 0.4159, 0.277, 0.4151, 0.2883, 0.4199, 0.2814, 0.4207, 0.2814, 0.4207, 0.2883, 0.4199, 0.296, 0.4286, 0.2907, 0.4291, 0.2907, 0.4291, 0.296, 0.4286, 0.3106, 0.4352, 0.3072, 0.4354, 0.7955, 0.4131, 0.7936, 0.4157, 0.8028, 0.4223, 0.8053, 0.4206, 0.8053, 0.4206, 0.8028, 0.4223, 0.8114, 0.4321, 0.8134, 0.4309, 0.8134, 0.4309, 0.8114, 0.4321, 0.8259, 0.4397, 0.8272, 0.439, 0.2828, 0.4121, 0.2803, 0.4092, 0.2907, 0.4163, 0.2926, 0.4183, 0.8186, 0.4228, 0.8172, 0.4207, 0.8227, 0.4309, 0.8237, 0.4324, 0.8237, 0.4324, 0.8227, 0.4309, 0.8331, 0.4389, 0.8337, 0.4398, 0.7961, 0.4192, 0.8014, 0.4203, 0.8103, 0.4253, 0.8054, 0.4243, 0.2749, 0.4198, 0.2814, 0.4207, 0.2907, 0.4291, 0.2856, 0.4286, 0.2856, 0.4286, 0.2907, 0.4291, 0.3072, 0.4354, 0.3041, 0.4352, 0.8094, 0.4133, 0.8018, 0.4053, 0.8114, 0.4198, 0.8172, 0.4207, 0.8172, 0.4207, 0.8114, 0.4198, 0.8183, 0.4303, 0.8227, 0.4309, 0.8227, 0.4309, 0.8183, 0.4303, 0.8303, 0.4386, 0.8331, 0.4389, 0.2494, 0.2807, 0.2605, 0.2918, 0.2698, 0.2975, 0.2707, 0.3055, 0.2509, 0.3031, 0.5921, 0.02284, 0.5921, 0.03846, 0.5351, 0.03845, 0.5349, 0.02298, 0.3166, 0.2639, 0.3186, 0.2483, 0.3234, 0.232, 0.341, 0.2316, 0.334, 0.2651, 0.2698, 0.2975, 0.2802, 0.2963, 0.2967, 0.291, 0.2954, 0.3047, 0.2707, 0.3055, 0.3175, 0.1757, 0.3091, 0.157, 0.3031, 0.1436, 0.3282, 0.1433, 0.3281, 0.174, 0.3247, 0.194, 0.3175, 0.1757, 0.3281, 0.174, 0.6604, 0.004971, 0.6759, 0.09408, 0.71, 0.07853, 0.02587, 0.1115, 0.02638, 0.09243, 0.09042, 0.08372, 0.08924, 0.1001, 0.02638, 0.09243, 0.02817, 0.07251, 0.0919, 0.06499, 0.09042, 0.08372, 0.5926, 0.298, 0.5926, 0.3084, 0.5352, 0.3084, 0.5352, 0.298, 0.02546, 0.1425, 0.02587, 0.1115, 0.08924, 0.1001, 0.08853, 0.1377, 0.5926, 0.4547, 0.5926, 0.4703, 0.5352, 0.4703, 0.5352, 0.4547, 0.5926, 0.4703, 0.5926, 0.4869, 0.5352, 0.4867, 0.5352, 0.4703, 0.5927, 0.3399, 0.5927, 0.3565, 0.5352, 0.3565, 0.5352, 0.3399, 0.01925, 0.2265, 0.02236, 0.1942, 0.08829, 0.1974, 0.08792, 0.2275, 0.5926, 0.3196, 0.5927, 0.3399, 0.5352, 0.3399, 0.5352, 0.3196, 0.5926, 0.3772, 0.5927, 0.3934, 0.5352, 0.3933, 0.5352, 0.3772, 0.5927, 0.3565, 0.5926, 0.3772, 0.5352, 0.3772, 0.5352, 0.3565, 0.02817, 0.07251, 0.02903, 0.0487, 0.0949, 0.04366, 0.0919, 0.06499, 0.5926, 0.3084, 0.5926, 0.3196, 0.5352, 0.3196, 0.5352, 0.3084, 0.02132, 0.2539, 0.01925, 0.2265, 0.08792, 0.2275, 0.08776, 0.2534, 0.0233, 0.1667, 0.02546, 0.1425, 0.08853, 0.1377, 0.08943, 0.1661, 0.5926, 0.41, 0.5926, 0.4259, 0.5352, 0.4259, 0.5352, 0.41, 0.01647, 0.2839, 0.02132, 0.2539, 0.08776, 0.2534, 0.08871, 0.2786, 0.5926, 0.4405, 0.5926, 0.4547, 0.5352, 0.4547, 0.5352, 0.4408, 0.5927, 0.3934, 0.5926, 0.41, 0.5352, 0.41, 0.5352, 0.3933, 0.02236, 0.1942, 0.0233, 0.1667, 0.08943, 0.1661, 0.08829, 0.1974, 0.5926, 0.4259, 0.5926, 0.4405, 0.5352, 0.4408, 0.5352, 0.4259, 0.9494, 0.2228, 0.94, 0.2111, 0.9338, 0.1973, 0.9283, 0.1735, 0.9916, 0.1452, 0.9929, 0.16, 0.9925, 0.1731, 0.9914, 0.1864, 0.9886, 0.199, 0.9852, 0.2099, 0.977, 0.2208, 0.9647, 0.2265, 0.9567, 0.2269, 0.7877, 0.2635, 0.7694, 0.2635, 0.7745, 0.3014, 0.7894, 0.3014, 0.7894, 0.3014, 0.7745, 0.3014, 0.7802, 0.3398, 0.7914, 0.3398, 0.4826, 0.4444, 0.4881, 0.4416, 0.4906, 0.447, 0.8246, 0.3014, 0.807, 0.3014, 0.8047, 0.3398, 0.8179, 0.3398, 0.8093, 0.2635, 0.7877, 0.2635, 0.7894, 0.3014, 0.807, 0.3014, 0.807, 0.3014, 0.7894, 0.3014, 0.7914, 0.3398, 0.8047, 0.3398, 0.9617, 0.4486, 0.9597, 0.45, 0.9658, 0.4526, 0.417, 0.1945, 0.4191, 0.1653, 0.4398, 0.1611, 0.4403, 0.1919, 0.9662, 0.4454, 0.9676, 0.4445, 0.9658, 0.4526, 0.4881, 0.4416, 0.4898, 0.4407, 0.4906, 0.447, 0.0549, 0.8249, 0.03509, 0.8264, 0.05343, 0.7989, 0.05961, 0.8162, 0.6807, 0.4516, 0.6906, 0.4419, 0.6939, 0.5169, 0.6864, 0.5243, 0.9677, 0.4444, 0.9668, 0.4451, 0.9658, 0.4526, 0.4898, 0.4407, 0.4912, 0.44, 0.4906, 0.447, 0.07762, 0.8236, 0.0549, 0.8249, 0.05961, 0.8162, 0.08196, 0.8126, 0.774, 0.3455, 0.7712, 0.3398, 0.7159, 0.3465, 0.7176, 0.3517, 0.3501, 0.2651, 0.3545, 0.2651, 0.3389, 0.3015, 0.3342, 0.3015, 0.3342, 0.3015, 0.3389, 0.3015, 0.3203, 0.3385, 0.3168, 0.3385, 0.09925, 0.8229, 0.07762, 0.8236, 0.08196, 0.8126, 0.09409, 0.8058, 0.106, 0.796, 0.7029, 0.4343, 0.7308, 0.4187, 0.7319, 0.5064, 0.7099, 0.5111, 0.334, 0.2651, 0.3501, 0.2651, 0.3342, 0.3015, 0.3202, 0.3015, 0.3202, 0.3015, 0.3342, 0.3015, 0.3168, 0.3385, 0.3064, 0.3385, 0.7694, 0.2635, 0.7572, 0.2635, 0.7645, 0.3014, 0.7745, 0.3014, 0.7745, 0.3014, 0.7645, 0.3014, 0.7727, 0.3398, 0.7802, 0.3398, 0.2954, 0.3047, 0.3202, 0.3015, 0.3064, 0.3385, 0.2892, 0.3385, 0.2707, 0.3055, 0.2954, 0.3047, 0.2892, 0.3385, 0.2707, 0.3386, 0.2509, 0.3031, 0.2707, 0.3055, 0.2707, 0.3386, 0.2548, 0.3386, 0.233, 0.3015, 0.2509, 0.3031, 0.2548, 0.3386, 0.2548, 0.3386, 0.2707, 0.3386, 0.2698, 0.3668, 0.2576, 0.3668, 0.2408, 0.3385, 0.2548, 0.3386, 0.2576, 0.3668, 0.2471, 0.3668, 0.2892, 0.3385, 0.3064, 0.3385, 0.2934, 0.3668, 0.2825, 0.3668, 0.2707, 0.3386, 0.2892, 0.3385, 0.2825, 0.3668, 0.2698, 0.3668, 0.2685, 0.4017, 0.2785, 0.4017, 0.2696, 0.4162, 0.2646, 0.4156, 0.2586, 0.4017, 0.2685, 0.4017, 0.2646, 0.4156, 0.2596, 0.4154, 0.2501, 0.4017, 0.2586, 0.4017, 0.2596, 0.4154, 0.2554, 0.4158, 0.8186, 0.4058, 0.8144, 0.4058, 0.8047, 0.4272, 0.8069, 0.4259, 0.2444, 0.4018, 0.2501, 0.4017, 0.2554, 0.4158, 0.2526, 0.4167, 0.8201, 0.4057, 0.8186, 0.4058, 0.8069, 0.4259, 0.8076, 0.4245, 0.2425, 0.4018, 0.2444, 0.4018, 0.2526, 0.4167, 0.2516, 0.4179, 0.2926, 0.4018, 0.2946, 0.4019, 0.2779, 0.42, 0.2768, 0.4186, 0.7828, 0.4057, 0.7813, 0.4057, 0.7881, 0.4223, 0.7889, 0.4238, 0.287, 0.4018, 0.2926, 0.4018, 0.2768, 0.4186, 0.2739, 0.4173, 0.787, 0.4058, 0.7828, 0.4057, 0.7889, 0.4238, 0.7912, 0.4257, 0.2785, 0.4017, 0.287, 0.4018, 0.2739, 0.4173, 0.2696, 0.4162, 0.7972, 0.45, 0.796, 0.4493, 0.7962, 0.4569, 0.7973, 0.4574, 0.7985, 0.4503, 0.7972, 0.45, 0.7973, 0.4574, 0.7985, 0.4577, 0.8011, 0.4499, 0.7998, 0.4503, 0.7997, 0.4577, 0.8009, 0.4576, 0.7998, 0.4503, 0.7985, 0.4503, 0.7985, 0.4577, 0.7997, 0.4577, 0.8012, 0.4296, 0.798, 0.43, 0.7965, 0.4385, 0.7979, 0.4387, 0.7979, 0.4387, 0.7965, 0.4385, 0.7967, 0.4478, 0.7981, 0.4478, 0.8047, 0.4272, 0.8012, 0.4296, 0.7979, 0.4387, 0.7997, 0.4379, 0.7997, 0.4379, 0.7979, 0.4387, 0.7981, 0.4478, 0.7995, 0.4472, 0.798, 0.43, 0.7949, 0.4288, 0.7951, 0.4379, 0.7965, 0.4385, 0.7965, 0.4385, 0.7951, 0.4379, 0.7954, 0.4474, 0.7967, 0.4478, 0.7949, 0.4288, 0.7912, 0.4257, 0.7934, 0.4362, 0.7951, 0.4379, 0.7951, 0.4379, 0.7934, 0.4362, 0.794, 0.4465, 0.7954, 0.4474, 0.2646, 0.4156, 0.2696, 0.4162, 0.2649, 0.4253, 0.2626, 0.4245, 0.2626, 0.4245, 0.2649, 0.4253, 0.265, 0.4347, 0.2629, 0.4342, 0.2596, 0.4154, 0.2646, 0.4156, 0.2626, 0.4245, 0.2603, 0.4244, 0.2603, 0.4244, 0.2626, 0.4245, 0.2629, 0.4342, 0.261, 0.4343, 0.2554, 0.4158, 0.2596, 0.4154, 0.2603, 0.4244, 0.2584, 0.425, 0.2584, 0.425, 0.2603, 0.4244, 0.261, 0.4343, 0.2593, 0.4351, 0.8069, 0.4259, 0.8047, 0.4272, 0.7997, 0.4379, 0.8006, 0.4366, 0.8006, 0.4366, 0.7997, 0.4379, 0.7995, 0.4472, 0.8003, 0.4459, 0.2526, 0.4167, 0.2554, 0.4158, 0.2584, 0.425, 0.2572, 0.4261, 0.2572, 0.4261, 0.2584, 0.425, 0.2593, 0.4351, 0.2582, 0.4364, 0.2779, 0.42, 0.2769, 0.4213, 0.2684, 0.4316, 0.2688, 0.43, 0.8009, 0.435, 0.8006, 0.4366, 0.8003, 0.4459, 0.8006, 0.4443, 0.2516, 0.4179, 0.2526, 0.4167, 0.2572, 0.4261, 0.2568, 0.4277, 0.792, 0.4326, 0.7923, 0.4309, 0.793, 0.4416, 0.7928, 0.4432, 0.2768, 0.4186, 0.2779, 0.42, 0.2688, 0.43, 0.2683, 0.4283, 0.8005, 0.4331, 0.8009, 0.435, 0.8006, 0.4443, 0.8002, 0.4425, 0.7889, 0.4238, 0.7881, 0.4223, 0.792, 0.4326, 0.7924, 0.4344, 0.7924, 0.4344, 0.792, 0.4326, 0.7928, 0.4432, 0.7931, 0.445, 0.2739, 0.4173, 0.2768, 0.4186, 0.2683, 0.4283, 0.2669, 0.4266, 0.7995, 0.4314, 0.8005, 0.4331, 0.8002, 0.4425, 0.7993, 0.441, 0.7912, 0.4257, 0.7889, 0.4238, 0.7924, 0.4344, 0.7934, 0.4362, 0.7934, 0.4362, 0.7924, 0.4344, 0.7931, 0.445, 0.794, 0.4465, 0.2696, 0.4162, 0.2739, 0.4173, 0.2669, 0.4266, 0.2649, 0.4253, 0.2649, 0.4253, 0.2669, 0.4266, 0.2667, 0.4358, 0.265, 0.4347, 0.7981, 0.4478, 0.7967, 0.4478, 0.7985, 0.4503, 0.7998, 0.4503, 0.7995, 0.4472, 0.7981, 0.4478, 0.7998, 0.4503, 0.8011, 0.4499, 0.7967, 0.4478, 0.7954, 0.4474, 0.7972, 0.45, 0.7985, 0.4503, 0.7954, 0.4474, 0.794, 0.4465, 0.796, 0.4493, 0.7972, 0.45, 0.2629, 0.4342, 0.265, 0.4347, 0.2674, 0.4381, 0.2656, 0.4377, 0.261, 0.4343, 0.2629, 0.4342, 0.2656, 0.4377, 0.2637, 0.4378, 0.2593, 0.4351, 0.261, 0.4343, 0.2637, 0.4378, 0.2621, 0.4384, 0.8003, 0.4459, 0.7995, 0.4472, 0.8011, 0.4499, 0.8019, 0.4488, 0.2582, 0.4364, 0.2593, 0.4351, 0.2621, 0.4384, 0.2611, 0.4396, 0.8006, 0.4443, 0.8003, 0.4459, 0.8019, 0.4488, 0.8022, 0.4473, 0.2579, 0.438, 0.2582, 0.4364, 0.2611, 0.4396, 0.2607, 0.441, 0.8002, 0.4425, 0.8006, 0.4443, 0.8022, 0.4473, 0.8019, 0.4458, 0.2584, 0.4396, 0.2579, 0.438, 0.2607, 0.441, 0.2611, 0.4424, 0.7993, 0.441, 0.8002, 0.4425, 0.8019, 0.4458, 0.8011, 0.4444, 0.794, 0.4465, 0.7931, 0.445, 0.7952, 0.4479, 0.796, 0.4493, 0.265, 0.4347, 0.2667, 0.4358, 0.269, 0.4391, 0.2674, 0.4381, 0.811, 0.2287, 0.8394, 0.1939, 0.8143, 0.1939, 0.4806, 0.4454, 0.4826, 0.4444, 0.4906, 0.447, 0.9676, 0.4445, 0.9677, 0.4444, 0.9658, 0.4526, 0.9668, 0.4451, 0.9651, 0.4463, 0.9658, 0.4526, 0.8178, 0.2635, 0.8106, 0.237, 0.8093, 0.2635, 0.8281, 0.2802, 0.8178, 0.2635, 0.8093, 0.2635, 0.807, 0.3014, 0.8246, 0.3014, 0.4108, 0.1936, 0.4015, 0.1684, 0.4191, 0.1653, 0.417, 0.1945, 0.4163, 0.2044, 0.4108, 0.1936, 0.417, 0.1945, 0.4532, 0.209, 0.4467, 0.2324, 0.4466, 0.192, 0.4545, 0.248, 0.4467, 0.2324, 0.4532, 0.209, 0.4466, 0.192, 0.4545, 0.1611, 0.4532, 0.209, 0.4159, 0.2195, 0.4163, 0.2044, 0.417, 0.1945, 0.4403, 0.1919, 0.439, 0.2165, 0.4159, 0.2195, 0.439, 0.2165, 0.4398, 0.2522, 0.4168, 0.2492, 0.3891, 0.6149, 0.416, 0.627, 0.4092, 0.6747, 0.3907, 0.6645, 0.3553, 0.6266, 0.3638, 0.6191, 0.3735, 0.6674, 0.3677, 0.6733, 0.9396, 0.462, 0.9736, 0.4641, 0.9694, 0.5204, 0.9357, 0.5187, 0.3436, 0.6715, 0.3442, 0.6569, 0.3603, 0.6974, 0.3599, 0.7092, 0.3638, 0.6191, 0.3891, 0.6149, 0.3907, 0.6645, 0.3735, 0.6674, 0.8485, 0.3797, 0.8509, 0.3675, 0.8742, 0.3979, 0.8719, 0.4077, 0.3442, 0.6569, 0.3553, 0.6266, 0.3677, 0.6733, 0.3603, 0.6974, 0.2228, 0.4414, 0.2027, 0.4583, 0.1582, 0.4735, 0.1723, 0.459, 0.9736, 0.4641, 0.9995, 0.4645, 0.9978, 0.5206, 0.9694, 0.5204, 0.8571, 0.4579, 0.8851, 0.4614, 0.8844, 0.5148, 0.8582, 0.5141, 0.8851, 0.4614, 0.9109, 0.4618, 0.907, 0.5192, 0.8844, 0.5148, 0.2115, 0.3855, 0.2266, 0.4341, 0.1749, 0.453, 0.1639, 0.4152, 0.2266, 0.4341, 0.2228, 0.4414, 0.1723, 0.459, 0.1749, 0.453, 0.9109, 0.4618, 0.9396, 0.462, 0.9357, 0.5187, 0.907, 0.5192, 0.3907, 0.6645, 0.4092, 0.6747, 0.431, 0.7384, 0.4231, 0.7375, 0.3677, 0.6733, 0.3735, 0.6674, 0.4141, 0.7389, 0.4109, 0.7411, 0.3513, 0.3356, 0.3599, 0.3334, 0.3852, 0.3575, 0.3794, 0.3586, 0.3599, 0.7092, 0.3603, 0.6974, 0.4055, 0.7488, 0.4049, 0.7532, 0.3735, 0.6674, 0.3907, 0.6645, 0.4231, 0.7375, 0.4141, 0.7389, 0.8719, 0.4077, 0.8742, 0.3979, 0.9203, 0.4419, 0.9164, 0.4456, 0.3603, 0.6974, 0.3677, 0.6733, 0.4109, 0.7411, 0.4055, 0.7488, 0.1723, 0.459, 0.1582, 0.4735, 0.08562, 0.4852, 0.08586, 0.4752, 0.8441, 0.2714, 0.8519, 0.2366, 0.8916, 0.2985, 0.879, 0.3127, 0.8443, 0.3067, 0.8514, 0.3202, 0.8811, 0.3522, 0.8809, 0.3447, 0.8514, 0.3202, 0.8602, 0.3332, 0.8826, 0.3592, 0.8811, 0.3522, 0.1639, 0.4152, 0.1749, 0.453, 0.08504, 0.4718, 0.07137, 0.4586, 0.1749, 0.453, 0.1723, 0.459, 0.08586, 0.4752, 0.08504, 0.4718, 0.8602, 0.3332, 0.8622, 0.3368, 0.8831, 0.3607, 0.8826, 0.3592, 0.9077, 0.3245, 0.8984, 0.3253, 0.9257, 0.3673, 0.9316, 0.3655, 0.4169, 0.3277, 0.4172, 0.3254, 0.448, 0.3631, 0.4477, 0.3641, 0.3794, 0.3586, 0.3852, 0.3575, 0.422, 0.3827, 0.4172, 0.3844, 0.4057, 0.3409, 0.4096, 0.3361, 0.4425, 0.3686, 0.4392, 0.3714, 0.9112, 0.3262, 0.9077, 0.3245, 0.9316, 0.3655, 0.9342, 0.3654, 0.4004, 0.3458, 0.4057, 0.3409, 0.4392, 0.3714, 0.435, 0.3744, 0.4096, 0.3361, 0.4169, 0.3277, 0.4477, 0.3641, 0.4425, 0.3686, 0.8836, 0.334, 0.8809, 0.3447, 0.912, 0.3798, 0.9155, 0.3736, 0.3852, 0.3575, 0.4004, 0.3458, 0.435, 0.3744, 0.422, 0.3827, 0.8809, 0.3447, 0.8811, 0.3522, 0.9108, 0.3837, 0.912, 0.3798, 0.8811, 0.3522, 0.8826, 0.3592, 0.911, 0.387, 0.9108, 0.3837, 0.8984, 0.3253, 0.8852, 0.3311, 0.917, 0.3718, 0.9257, 0.3673, 0.8852, 0.3311, 0.8836, 0.334, 0.9155, 0.3736, 0.917, 0.3718, 0.8826, 0.3592, 0.8831, 0.3607, 0.9113, 0.3875, 0.911, 0.387, 0.9316, 0.3655, 0.9257, 0.3673, 0.9613, 0.436, 0.9644, 0.4341, 0.4477, 0.3641, 0.448, 0.3631, 0.4908, 0.4283, 0.4906, 0.4284, 0.4172, 0.3844, 0.422, 0.3827, 0.473, 0.4378, 0.4698, 0.4394, 0.4392, 0.3714, 0.4425, 0.3686, 0.4874, 0.4301, 0.4851, 0.4314, 0.9342, 0.3654, 0.9316, 0.3655, 0.9644, 0.4341, 0.966, 0.4331, 0.435, 0.3744, 0.4392, 0.3714, 0.4851, 0.4314, 0.4823, 0.4329, 0.4425, 0.3686, 0.4477, 0.3641, 0.4906, 0.4284, 0.4874, 0.4301, 0.9155, 0.3736, 0.912, 0.3798, 0.9523, 0.4426, 0.9555, 0.4399, 0.422, 0.3827, 0.435, 0.3744, 0.4823, 0.4329, 0.473, 0.4378, 0.912, 0.3798, 0.9108, 0.3837, 0.9508, 0.444, 0.9523, 0.4426, 0.9108, 0.3837, 0.911, 0.387, 0.9502, 0.4448, 0.9508, 0.444, 0.9257, 0.3673, 0.917, 0.3718, 0.9566, 0.439, 0.9613, 0.436, 0.917, 0.3718, 0.9155, 0.3736, 0.9555, 0.4399, 0.9566, 0.439, 0.911, 0.387, 0.9113, 0.3875, 0.9503, 0.4447, 0.9502, 0.4448, 0.9644, 0.4341, 0.9613, 0.436, 0.9651, 0.4463, 0.9668, 0.4451, 0.9658, 0.4333, 0.966, 0.4331, 0.9677, 0.4444, 0.9676, 0.4445, 0.4698, 0.4394, 0.473, 0.4378, 0.4826, 0.4444, 0.4806, 0.4454, 0.4851, 0.4314, 0.4874, 0.4301, 0.4912, 0.44, 0.4898, 0.4407, 0.966, 0.4331, 0.9644, 0.4341, 0.9668, 0.4451, 0.9677, 0.4444, 0.4823, 0.4329, 0.4851, 0.4314, 0.4898, 0.4407, 0.4881, 0.4416, 0.4874, 0.4301, 0.4906, 0.4284, 0.4931, 0.4392, 0.4912, 0.44, 0.9555, 0.4399, 0.9523, 0.4426, 0.9597, 0.45, 0.9617, 0.4486, 0.473, 0.4378, 0.4823, 0.4329, 0.4881, 0.4416, 0.4826, 0.4444, 0.9523, 0.4426, 0.9508, 0.444, 0.9587, 0.4507, 0.9597, 0.45, 0.9508, 0.444, 0.9502, 0.4448, 0.9583, 0.4511, 0.9587, 0.4507, 0.9613, 0.436, 0.9566, 0.439, 0.9624, 0.4481, 0.9651, 0.4463, 0.9566, 0.439, 0.9555, 0.4399, 0.9617, 0.4486, 0.9624, 0.4481, 0.9502, 0.4448, 0.9503, 0.4447, 0.9584, 0.451, 0.9583, 0.4511, 0.2408, 0.3385, 0.2326, 0.3439, 0.1567, 0.3499, 0.1566, 0.3462, 0.7308, 0.4187, 0.7498, 0.4182, 0.7452, 0.5071, 0.7319, 0.5064, 0.7679, 0.3304, 0.7712, 0.3398, 0.7701, 0.3398, 0.2548, 0.3386, 0.2408, 0.3385, 0.2371, 0.324, 0.7679, 0.3304, 0.7701, 0.3398, 0.7727, 0.3398, 0.7645, 0.3014, 0.2326, 0.3439, 0.2408, 0.3385, 0.2471, 0.3668, 0.2399, 0.3668, 0.6906, 0.4419, 0.7029, 0.4343, 0.7099, 0.5111, 0.6939, 0.5169, 0.7712, 0.3398, 0.7679, 0.3304, 0.7123, 0.3346, 0.7159, 0.3465, 0.7679, 0.3304, 0.7645, 0.3014, 0.7069, 0.3158, 0.7123, 0.3346, 0.6355, 0.44, 0.6341, 0.4366, 0.6221, 0.4582, 0.2371, 0.324, 0.233, 0.3015, 0.2548, 0.3386, 0.1512, 0.3352, 0.2371, 0.324, 0.2408, 0.3385, 0.1566, 0.3462, 0.638, 0.4488, 0.637, 0.4454, 0.6221, 0.4582, 0.0488, 0.4406, 0.05038, 0.4437, 0.0283, 0.4524, 0.0466, 0.4359, 0.0488, 0.4406, 0.0283, 0.4524, 0.6385, 0.4492, 0.6385, 0.4503, 0.6221, 0.4582, 0.637, 0.4454, 0.6355, 0.44, 0.6221, 0.4582, 0.6385, 0.4503, 0.638, 0.4488, 0.6221, 0.4582, 0.04333, 0.4304, 0.04379, 0.4316, 0.0283, 0.4524, 0.04379, 0.4316, 0.0466, 0.4359, 0.0283, 0.4524, 0.6341, 0.4366, 0.6333, 0.4353, 0.6221, 0.4582, 0.6939, 0.5169, 0.7099, 0.5111, 0.7388, 0.5795, 0.7212, 0.5818, 0.6665, 0.3457, 0.6625, 0.3446, 0.6444, 0.4041, 0.646, 0.4066, 0.646, 0.4066, 0.6444, 0.4041, 0.6333, 0.4353, 0.6341, 0.4366, 0.7319, 0.5064, 0.7452, 0.5071, 0.7726, 0.5714, 0.7612, 0.5753, 0.08471, 0.3487, 0.09787, 0.3606, 0.06473, 0.4112, 0.05919, 0.4028, 0.05919, 0.4028, 0.06473, 0.4112, 0.0466, 0.4359, 0.04379, 0.4316, 0.7099, 0.5111, 0.7319, 0.5064, 0.7612, 0.5753, 0.7388, 0.5795, 0.08265, 0.3431, 0.08471, 0.3487, 0.05919, 0.4028, 0.0583, 0.4004, 0.0583, 0.4004, 0.05919, 0.4028, 0.04379, 0.4316, 0.04333, 0.4304, 0.7176, 0.3517, 0.7159, 0.3465, 0.6881, 0.3796, 0.6905, 0.3848, 0.6905, 0.3848, 0.6881, 0.3796, 0.6538, 0.4308, 0.6547, 0.4337, 0.6547, 0.4337, 0.6538, 0.4308, 0.638, 0.4488, 0.6385, 0.4503, 0.7123, 0.3346, 0.7069, 0.3158, 0.6736, 0.3539, 0.6824, 0.3694, 0.6824, 0.3694, 0.6736, 0.3539, 0.6487, 0.4134, 0.6518, 0.424, 0.6518, 0.424, 0.6487, 0.4134, 0.6355, 0.44, 0.637, 0.4454, 0.1566, 0.3462, 0.1567, 0.3499, 0.1203, 0.3817, 0.1187, 0.3799, 0.1187, 0.3799, 0.1203, 0.3817, 0.07224, 0.4288, 0.07219, 0.4267, 0.07219, 0.4267, 0.07224, 0.4288, 0.05041, 0.4448, 0.05038, 0.4437, 0.1435, 0.3189, 0.1512, 0.3352, 0.1099, 0.3728, 0.09787, 0.3606, 0.09787, 0.3606, 0.1099, 0.3728, 0.06908, 0.4205, 0.06473, 0.4112, 0.06473, 0.4112, 0.06908, 0.4205, 0.0488, 0.4406, 0.0466, 0.4359, 0.1512, 0.3352, 0.1566, 0.3462, 0.1187, 0.3799, 0.1099, 0.3728, 0.1099, 0.3728, 0.1187, 0.3799, 0.07219, 0.4267, 0.06908, 0.4205, 0.06908, 0.4205, 0.07219, 0.4267, 0.05038, 0.4437, 0.0488, 0.4406, 0.7159, 0.3465, 0.7123, 0.3346, 0.6824, 0.3694, 0.6881, 0.3796, 0.6881, 0.3796, 0.6824, 0.3694, 0.6518, 0.424, 0.6538, 0.4308, 0.6538, 0.4308, 0.6518, 0.424, 0.637, 0.4454, 0.638, 0.4488, 0.6864, 0.5243, 0.6939, 0.5169, 0.7212, 0.5818, 0.7116, 0.5842, 0.6736, 0.3539, 0.6665, 0.3457, 0.646, 0.4066, 0.6487, 0.4134, 0.6487, 0.4134, 0.646, 0.4066, 0.6341, 0.4366, 0.6355, 0.44, 0.6718, 0.1136, 0.6759, 0.09408, 0.63, 0.04711, 0.3166, 0.2639, 0.334, 0.2651, 0.3202, 0.3015, 0.6718, 0.1136, 0.71, 0.07853, 0.6759, 0.09408, 0.6759, 0.09408, 0.6604, 0.004971, 0.6334, 0.004715, 0.6334, 0.004715, 0.63, 0.04711, 0.6759, 0.09408, 0.9916, 0.1452, 0.9283, 0.1735, 0.9274, 0.1484, 0.9303, 0.1314, 0.9357, 0.118, 0.9439, 0.1083, 0.9583, 0.1029, 0.9695, 0.1032, 0.9759, 0.1079, 0.9827, 0.1171, 0.9879, 0.1303])
me_cube_001.materials.append(mat_sign)
me_cube_001.materials.append(mat_leaves)
me_cube_001.materials.append(mat_trunk)
me_cube_001.materials.append(mat_hole)
me_cube_001.use_remesh_preserve_volume = False
me_cube_001.use_remesh_preserve_attributes = False
me_cube_001.use_mirror_vertex_groups = False
me_cube_001.update()

# ---- objects
ob_cube = bpy.data.objects.new('Cube', me_cube_001)
ob_camera = bpy.data.objects.new('Camera', cam_camera)

# ---- transforms, parenting, visibility, modifiers, constraints
ob_cube.location = (0.09748, -2.575, 1.535)
ob_cube.rotation_euler = (-0.1604, 3.547e-17, -2.851e-18)
ob_cube.scale = (0.6013, 0.0862, 0.3724)
ob_cube.lineart.crease_threshold = 0.0
ob_camera.location = (1.957, -30.96, 3.415)
ob_camera.rotation_euler = (1.675, -1.026e-05, 0.0852)
ob_camera.lock_rotations_4d = False
ob_camera.empty_display_type = 'ARROWS'
ob_camera.color = (0.0, 0.0, 0.0, 0.0)
ob_camera.display_type = 'WIRE'
ob_camera.lineart.crease_threshold = 0.0

# ---- collection membership
col_collection_1.objects.link(ob_cube)
col_collection_1.objects.link(ob_camera)

# ---- scene / render settings (as saved in the file)
scene.camera = ob_camera
scene.frame_start = 1; scene.frame_end = 250; scene.frame_set(1)
scene.render.engine = 'BLENDER_EEVEE_NEXT'
scene.render.resolution_percentage = 50
scene.render.dither_intensity = 0.0
scene.cycles.use_denoising = False
scene.cycles.samples = 128
scene.cycles.sampling_pattern = 'TABULATED_SOBOL'
scene.cycles.light_sampling_threshold = 0.0
scene.cycles.use_adaptive_sampling = False
scene.cycles.use_light_tree = False
scene.cycles.blur_glossy = 0.0
scene.cycles.sample_clamp_indirect = 0.0
scene.view_settings.view_transform = 'Standard'
bpy.context.view_layer.update()

# ---- added for rendering (the .blend has no usable light): sun
light_auto_sun = bpy.data.lights.new('AutoSun', 'SUN')
light_auto_sun.energy = 3.0
light_auto_sun.angle = 0.0523599
ob_auto_sun = bpy.data.objects.new('AutoSun', light_auto_sun)
scene.collection.objects.link(ob_auto_sun)
ob_auto_sun.rotation_euler = (0.872665, 0.174533, 0.523599)
bpy.context.view_layer.update()

